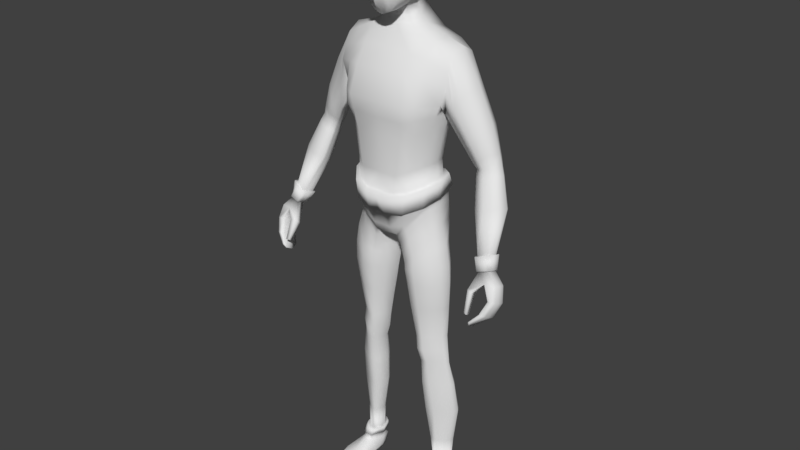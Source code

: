 # Source: police.blend  (saved by Blender 2.79.0; exported with 4.5.12 LTS)
import bpy
from mathutils import Matrix  # noqa: F401  (used for matrix-valued properties, if any)

bpy.ops.wm.read_factory_settings(use_empty=True)
scene = bpy.context.scene
scene.name = 'Scene'

# ---- collections
col_collection_1 = bpy.data.collections.new('Collection 1'); scene.collection.children.link(col_collection_1)

# ---- materials (node trees are filled in below, after node groups)
mat_material = bpy.data.materials.new('Material')
mat_material.alpha_threshold = 0.0
mat_material.use_transparent_shadow = False
mat_material.roughness = 0.5
mat_material.line_color = (0.0, 0.0, 0.0, 1.0)

# ---- material node trees

# ---- world
world_world = bpy.data.worlds.new('World'); scene.world = world_world
world_world.color = (0.05088, 0.05088, 0.05088)
world_world.use_sun_shadow = False
world_world.sun_shadow_jitter_overblur = 0.0
world_world.cycles.sampling_method = 'MANUAL'

# ---- meshes
me_cube = bpy.data.meshes.new('Cube')
me_cube.from_pydata([(1.072, 0.2851, 2.114), (1.232, 0.3581, 3.074), (1.067, -0.4181, 2.1), (1.227, -0.4136, 3.081), (1.478, -0.3922, 3.812), (0.3244, -0.6664, 0.06762), (0.6919, 0.7934, 5.342), (0.6848, -0.3086, 5.452), (0.5291, -0.9326, 1.86), (0.6649, -0.923, 2.804), (0.801, -1.059, 3.771), (0.801, 1.095, 3.869), (0.6649, 0.7594, 2.794), (0.5291, 0.5989, 1.871), (0.2696, 0.5799, 5.932), (0.3543, -0.1908, 5.782), (0.4737, 0.4767, -0.5796), (0.4958, -0.5547, -0.6194), (1.031, 0.6334, 0.9298), (1.246, 0.4191, -0.2417), (1.009, -0.3871, 0.8833), (1.242, -0.3379, -0.2412), (1.398, 0.6498, -7.272), (1.475, 0.178, -7.25), (1.048, 0.6031, -7.268), (1.091, -0.0355, -7.236), (0.8735, -0.2377, -3.815), (1.347, 0.01599, -3.811), (1.385, 0.3106, -3.85), (0.8707, 0.4174, -3.862), (1.274, -0.06525, -3.013), (1.281, 0.376, -3.015), (0.7617, -0.3179, -3.003), (0.7178, 0.4175, -3.002), (1.349, -0.3361, -1.308), (1.349, 0.4023, -1.324), (0.5599, -0.4981, -1.302), (0.49, 0.4685, -1.361), (0.9355, -0.09599, -5.478), (0.9309, 0.5616, -5.481), (1.537, 0.178, -5.511), (1.546, 0.6263, -5.519), (0.7298, 0.9284, 0.7558), (1.155, 0.8522, 5.136), (1.147, -0.2601, 5.234), (0.8338, -0.7285, 1.996), (0.9831, -0.721, 2.961), (1.106, -0.8557, 3.811), (1.179, 1.029, 3.91), (0.9831, 0.5821, 2.951), (0.8338, 0.4578, 2.007), (0.8261, 0.6361, -0.4255), (0.8295, -0.592, -0.4553), (0.6305, -0.7439, 0.4371), (1.198, 0.7091, -7.271), (1.28, -0.05777, -7.229), (1.105, 0.5325, -3.852), (1.072, -0.2469, -3.808), (0.9415, -0.3154, -3.002), (0.9747, 0.4911, -3.008), (0.8818, 0.591, -1.344), (0.8889, -0.5871, -1.309), (1.211, 0.7866, -5.498), (1.177, -0.04771, -5.486), (0.416, -0.5896, -0.2057), (1.095, -0.2884, 0.3196), (0.7195, -0.6264, 0.02475), (0.7921, -0.3236, -3.417), (0.761, 0.3873, -3.441), (1.332, -0.06301, -3.419), (1.37, 0.3082, -3.442), (1.006, -0.3466, -3.412), (1.039, 0.4725, -3.442), (1.472, 0.0638, -4.572), (1.48, 0.4749, -4.586), (0.8841, -0.2017, -4.556), (0.8792, 0.5001, -4.565), (1.12, -0.1863, -4.557), (1.153, 0.7284, -4.541), (1.046, 0.02341, -6.546), (1.048, 0.506, -6.551), (1.459, 0.2205, -6.564), (1.468, 0.546, -6.571), (1.24, 0.664, -6.56), (1.204, 0.03238, -6.546), (0.6396, -0.4291, -2.051), (0.5791, 0.4704, -2.083), (1.32, -0.2344, -2.058), (1.319, 0.411, -2.067), (0.9166, 0.5787, -2.075), (0.9234, -0.4812, -2.059), (1.319, -0.3551, -0.7757), (1.321, 0.424, -0.7845), (0.5189, -0.5327, -0.9623), (0.4624, 0.4862, -0.9742), (0.8595, -0.6201, -0.8838), (0.8538, 0.6177, -0.8877), (1.166, -0.04326, 2.138), (1.354, -0.01216, 3.113), (0.636, 0.2262, 5.557), (0.3803, 0.2007, 5.869), (0.09681, 0.08919, -0.6977), (1.431, 0.04906, -0.1831), (1.548, 0.4673, -7.268), (0.9558, 0.3103, -7.259), (0.7147, 0.1828, -3.85), (1.521, 0.1724, -3.831), (1.434, 0.1774, -3.017), (0.5263, 0.1498, -3.007), (0.2015, 0.08207, -1.365), (1.568, 0.04506, -1.313), (0.7505, 0.2659, -5.478), (1.691, 0.4142, -5.521), (1.168, 0.2845, 5.314), (1.252, 0.06053, 0.4022), (1.496, 0.1429, -3.432), (0.5625, 0.1329, -3.437), (1.641, 0.2721, -4.588), (0.6971, 0.1938, -4.572), (0.938, 0.2959, -6.549), (1.557, 0.3955, -6.572), (0.3541, 0.1223, -2.073), (1.512, 0.1025, -2.061), (1.534, 0.04783, -0.7492), (0.1459, 0.09961, -1.025), (1.15, 0.05261, 1.01), (0.2498, -0.8207, 0.3112), (0.7243, 0.9074, 0.9455), (1.029, 0.6387, 1.019), (1.036, -0.4428, 0.9334), (0.6871, -0.8105, 0.7655), (1.152, 0.03345, 1.049), (1.756, 0.8011, 4.393), (1.647, -0.3887, 4.327), (0.7349, 1.11, 4.587), (0.7349, -0.8665, 4.51), (1.122, -0.7019, 4.462), (1.176, 1.094, 4.533), (1.565, 0.1495, 3.902), (1.661, 0.2551, 5.173), (1.587, -0.1701, 5.002), (2.901, 0.3162, 1.181), (1.583, 0.6034, 3.923), (1.62, 0.6613, 4.953), (1.128, -0.9221, -8.139), (1.794, -0.2907, 3.784), (1.899, 0.6987, 3.773), (2.198, 0.2487, 4.249), (1.484, -0.1648, 3.509), (1.625, 0.4353, 3.494), (1.575, 0.1202, 3.416), (2.067, 0.5855, 4.143), (2.066, -0.1054, 4.181), (2.564, -0.03204, 2.316), (2.614, 0.5146, 2.172), (2.893, 0.2939, 2.377), (2.334, 0.02778, 2.249), (2.4, 0.3543, 2.137), (2.354, 0.1731, 2.147), (2.798, 0.4789, 2.322), (2.808, 0.09627, 2.418), (3.138, -0.6427, 0.4087), (3.011, -0.2744, 0.1869), (3.287, -0.3821, 0.3813), (2.975, -0.7187, 0.35), (2.885, -0.4092, 0.2358), (2.913, -0.5515, 0.2787), (3.189, -0.2684, 0.2666), (3.304, -0.5469, 0.4353), (3.144, 0.2738, 1.363), (3.265, 0.03867, 1.434), (3.158, -0.2106, 1.5), (2.625, 0.1134, 1.156), (2.565, -0.1167, 1.179), (2.543, -0.2979, 1.316), (2.839, -0.3748, 1.39), (2.022, -0.09225, 2.764), (2.103, 0.164, 2.693), (2.14, 0.4474, 2.759), (2.35, 0.6842, 3.006), (2.263, -0.2055, 3.009), (2.465, -0.03885, 3.352), (2.571, 0.2795, 3.415), (2.468, 0.5825, 3.321), (3.183, -1.318, -1.15), (3.084, -0.7993, 0.0169), (3.172, -0.846, -1.348), (3.139, -0.3895, -0.1143), (3.226, -1.318, -1.17), (3.294, -0.7723, 0.07988), (3.208, -0.856, -1.352), (3.263, -0.4131, -0.05807), (3.516, -0.9999, -0.5988), (3.499, -0.4594, -0.7988), (3.613, -0.4701, -0.7803), (3.658, -0.9928, -0.5908), (3.389, -0.6583, -1.198), (3.486, -0.6757, -1.174), (3.51, -1.177, -0.9313), (3.394, -1.182, -0.9258), (3.329, -0.8994, -0.2234), (3.399, -0.361, -0.4065), (3.525, -0.3692, -0.3844), (3.572, -0.8801, -0.2165), (3.126, -1.073, -1.372), (3.131, -1.265, -1.261), (3.028, -0.6462, -0.02828), (3.043, -0.5192, -0.05935), (3.164, -1.271, -1.285), (3.164, -1.077, -1.392), (3.374, -0.523, 0.0392), (3.367, -0.6587, 0.07285), (3.72, -0.6501, -0.7158), (3.719, -0.8326, -0.6468), (3.431, -0.841, -0.6664), (3.416, -0.6522, -0.7401), (3.328, -1.019, -1.011), (3.319, -0.8263, -1.112), (3.566, -0.8203, -1.111), (3.562, -1.011, -1.016), (3.651, -0.5501, -0.2874), (3.646, -0.7254, -0.2418), (3.263, -0.7135, -0.2908), (3.3, -0.5489, -0.3589), (3.011, -1.276, -0.9583), (2.949, -1.063, -0.433), (3.002, -1.226, -1.038), (2.901, -0.9326, -0.5389), (3.097, -1.306, -0.9752), (3.094, -1.099, -0.443), (3.097, -1.189, -1.043), (3.094, -0.9326, -0.5389), (1.108, 0.652, -7.75), (1.146, 0.5946, -8.118), (1.674, -0.872, -8.139), (1.17, -1.023, -7.968), (1.65, -0.9612, -7.963), (1.405, 0.5928, -8.116), (1.414, 0.6507, -7.747), (1.147, -0.1086, -7.682), (1.037, -0.04523, -8.082), (1.608, 0.003554, -8.082), (1.513, -0.04273, -7.697), (0.9983, 0.3232, -7.729), (1.537, 0.3476, -8.089), (1.046, 0.3126, -8.09), (1.569, 0.3704, -7.73), (1.263, 0.6515, -8.124), (1.244, 0.6938, -7.753), (1.4, -0.9157, -8.142), (1.409, -1.015, -7.961), (1.315, -0.1433, -7.645), (1.322, -0.0172, -8.104), (1.293, 0.3306, -8.111), (1.121, 0.6604, -7.959), (1.127, -1.019, -8.064), (1.425, 0.6613, -7.962), (1.691, -0.9623, -8.064), (1.668, -0.01682, -7.947), (0.9764, -0.07589, -7.944), (1.549, 0.3707, -7.966), (1.026, 0.322, -7.965), (1.412, -1.059, -8.075), (1.256, 0.69, -7.96), (1.047, -0.5307, -8.127), (1.676, -0.5508, -7.87), (1.054, -0.6299, -7.882), (1.681, -0.4759, -8.127), (1.37, -0.5975, -7.84), (1.363, -0.4957, -8.146), (0.9799, -0.5975, -8.01), (1.757, -0.5241, -8.006), (0.211, 0.6818, 7.627), (0.6356, -0.3208, 7.71), (0.2872, -0.5903, 5.975), (0.1992, -0.3208, 8.037), (0.1992, 0.2761, 8.043), (0.2872, 0.1661, 6.243), (0.3155, -1.013, 6.545), (0.2404, -0.811, 7.609), (0.7236, -0.4555, 6.753), (0.6942, 0.1988, 6.863), (0.6062, 0.2538, 7.724), (0.255, 0.6928, 6.753), (0.1733, 0.5144, 7.864), (0.4923, 0.4811, 6.811), (0.5325, 0.1455, 6.407), (0.4079, -0.2919, 7.958), (0.5276, -0.7277, 6.622), (0.2576, -0.7597, 5.964), (0.2989, 0.4864, 6.32), (0.4153, 0.4866, 7.668), (0.5212, -0.5278, 6.281), (0.4005, 0.2417, 7.965), (0.4594, -0.6049, 7.647), (0.1806, -0.6483, 7.865), (0.228, -0.009941, 8.116), (0.316, -0.2258, 6.052), (0.299, -0.932, 7.181), (0.7763, -0.3833, 7.305), (0.7322, 0.2578, 7.346), (0.7937, -0.1234, 6.859), (0.7057, -0.01551, 7.752), (0.2568, 0.7506, 7.276), (0.4489, -0.7264, 6.24), (0.3463, -0.5433, 7.83), (0.4294, 0.3834, 6.478), (0.3267, 0.4177, 7.844), (0.504, 0.5238, 7.302), (0.5977, -0.1957, 6.346), (0.4614, -0.01133, 8.009), (0.639, -0.5639, 7.251), (0.8182, -0.04528, 7.324), (0.4317, 0.6278, 5.717), (0.4782, -0.2242, 5.631), (0.4728, 0.2052, 5.681), (2.271, 0.1684, 2.309), (2.534, 0.5743, 2.422), (2.471, -0.09276, 2.528), (2.804, 0.2912, 2.696), (2.231, -0.01493, 2.405), (2.315, 0.386, 2.322), (2.71, 0.051, 2.706), (2.704, 0.5175, 2.627), (2.678, 0.4798, 1.95), (2.985, 0.2393, 2.172), (2.393, 0.1068, 1.929), (2.371, -0.05125, 2.042), (2.881, 0.4415, 2.112), (2.892, 0.02366, 2.22), (2.444, 0.3048, 1.915), (2.623, -0.1168, 2.113), (1.365, -0.4018, 3.484), (0.7399, 0.9442, 3.386), (0.7399, -0.9977, 3.336), (1.068, -0.9015, 3.429), (1.091, 0.8283, 3.479), (1.425, 0.4932, 3.542), (1.47, 0.07689, 3.548), (1.135, 0.05479, -7.353), (1.108, 0.5102, -7.374), (1.221, 0.592, -7.377), (1.268, 0.04099, -7.348), (1.39, 0.2099, -7.364), (1.37, 0.5439, -7.379), (1.039, 0.3023, -7.368), (1.475, 0.4127, -7.375), (2.826, -0.3794, 0.2167), (2.976, -0.23, 0.1663), (3.179, -0.224, 0.2418), (3.385, -0.3969, 0.4364), (3.371, -0.6004, 0.4893), (3.171, -0.7079, 0.4503), (2.927, -0.7798, 0.3496), (2.832, -0.5938, 0.2717), (3.303, -0.8387, 0.1053), (2.997, -0.4984, -0.07494), (3.122, -0.3305, -0.146), (3.282, -0.3611, -0.07328), (3.426, -0.5033, 0.05262), (3.416, -0.6788, 0.09617), (3.05, -0.8608, 0.02376), (2.978, -0.6627, -0.03472), (0.713, 0.8873, 1.123), (1.055, 0.6819, 1.184), (1.048, -0.469, 0.9873), (0.2753, -0.968, 0.7841), (0.7131, -0.8463, 0.8485), (1.18, 0.01503, 1.1), (1.106, -0.2226, 1.56), (0.4541, 0.7018, 1.481), (1.051, -0.4289, 1.523), (1.056, 0.3486, 1.63), (0.7766, 0.6112, 1.551), (0.4186, -0.9109, 1.313), (0.7766, -0.7586, 1.406), (1.117, -0.2307, 2.119), (1.291, -0.2129, 3.097), (0.2963, -0.214, -0.6586), (1.512, 0.3226, -7.259), (0.7941, -0.02743, -3.832), (0.644, -0.08404, -3.005), (0.3807, -0.208, -1.334), (0.843, 0.08494, -5.478), (0.2331, -0.1483, -0.235), (0.6773, -0.09535, -3.427), (0.7906, -0.003909, -4.564), (0.9922, 0.1597, -6.547), (0.4969, -0.1534, -2.062), (0.3324, -0.2165, -0.9934), (1.08, -0.1673, 0.9466), (1.337, -0.1444, -0.2121), (1.023, 0.1374, -7.247), (1.434, 0.0942, -3.821), (1.354, 0.05609, -3.015), (1.459, -0.1455, -1.311), (1.614, 0.2961, -5.516), (1.173, -0.1139, 0.3609), (1.414, 0.03995, -3.426), (1.557, 0.1679, -4.58), (1.508, 0.308, -6.568), (1.416, -0.06598, -2.06), (1.426, -0.1537, -0.7625), (1.087, -0.2047, 0.9912), (0.7098, -0.5876, 4.981), (1.134, -0.481, 4.848), (1.93, -0.198, 3.982), (1.529, -0.02228, 3.463), (2.686, 0.03211, 2.367), (2.344, 0.1004, 2.198), (3.221, -0.5948, 0.422), (2.944, -0.6351, 0.3144), (2.998, -0.2927, 1.445), (2.554, -0.2073, 1.248), (2.062, 0.03587, 2.728), (2.364, -0.1222, 3.18), (1.617, -0.2794, 4.664), (1.522, -0.1213, 3.857), (3.157, -1.292, -1.206), (3.331, -0.7155, 0.07637), (3.688, -0.9127, -0.6188), (3.536, -1.094, -0.9735), (3.609, -0.8027, -0.2291), (3.056, -0.7227, -0.005689), (3.195, -1.294, -1.227), (3.473, -0.9204, -0.6326), (3.361, -1.101, -0.9682), (3.296, -0.8064, -0.2571), (3.007, -1.251, -0.9981), (2.925, -0.998, -0.4859), (3.097, -1.247, -1.009), (3.094, -1.016, -0.4909), (1.041, 0.1337, -8.086), (1.541, 0.1638, -7.714), (1.072, 0.1073, -7.705), (1.573, 0.1756, -8.085), (1.307, 0.1567, -8.108), (1.001, 0.1231, -7.955), (1.608, 0.177, -7.957), (2.251, 0.07673, 2.357), (2.591, -0.02088, 2.617), (2.382, 0.02779, 1.986), (2.758, -0.04659, 2.166), (1.418, -0.1625, 3.516), (1.087, 0.1785, -7.36), (1.432, 0.3113, -7.37), (3.271, -0.6542, 0.4698), (2.872, -0.6868, 0.3106), (3.36, -0.7588, 0.1007), (3.014, -0.7618, -0.005482), (1.114, -0.227, 1.044), (1.162, -0.01631, 1.597), (1.218, 0.01736, 1.107), (0.7177, -0.9062, 0.8376), (0.2483, -1.037, 0.7686), (1.077, -0.5016, 0.9865), (1.084, 0.7325, 1.197), (0.7176, 0.9588, 1.132), (1.148, -0.2421, 1.047), (1.505, 0.01305, -7.473), (1.305, -0.1249, -7.429), (1.128, -0.09299, -7.458), (0.9815, 0.3224, -7.499), (1.088, 0.6465, -7.517), (1.23, 0.7059, -7.52), (1.41, 0.6579, -7.516), (1.566, 0.3994, -7.503), (1.055, 0.1147, -7.479), (1.536, 0.2062, -7.488), (1.533, 0.37, -7.503), (1.482, 0.01748, -7.475), (1.308, -0.08503, -7.433), (1.157, -0.05564, -7.462), (1.027, 0.3172, -7.501), (1.122, 0.6041, -7.518), (1.244, 0.6475, -7.521), (1.397, 0.6078, -7.516), (1.092, 0.1308, -7.481), (1.508, 0.1937, -7.489), (1.53, 0.3586, -7.678), (1.482, 0.00471, -7.65), (1.311, -0.08468, -7.606), (1.165, -0.05501, -7.637), (1.037, 0.3157, -7.677), (1.132, 0.5987, -7.695), (1.249, 0.6359, -7.697), (1.396, 0.5985, -7.692), (1.101, 0.1304, -7.657), (1.506, 0.1817, -7.664), (0.2486, 0.7925, 7.276), (0.7945, -0.3991, 7.307), (0.295, -0.9753, 7.201), (0.7482, 0.2746, 7.322), (0.5085, 0.5541, 7.303), (0.5779, -0.7299, 7.231), (0.8507, -0.04387, 7.318), (0.2017, 0.7346, 7.567), (0.6734, -0.3505, 7.637), (0.2369, -0.8792, 7.531), (0.6383, 0.2686, 7.659), (0.4279, 0.5214, 7.604), (0.4806, -0.656, 7.567), (0.7483, -0.02239, 7.661), (0.2057, 0.7952, 7.578), (0.7137, -0.3732, 7.653), (0.2436, -0.9425, 7.54), (0.6758, 0.2935, 7.662), (0.4492, 0.5656, 7.619), (0.506, -0.7021, 7.579), (0.7943, -0.01988, 7.678), (0.4104, -0.8799, 6.582), (0.1422, -1.066, 6.549), (0.5821, -0.7005, 6.973), (0.4351, -0.8161, 7.188), (0.15, -0.9596, 7.168), (0.5452, -0.7471, 6.926), (0.2899, -0.9616, 6.768), (0.145, -1.009, 6.763), (0.4188, -0.8528, 6.827), (0.6176, -0.6533, 7.057), (0.3698, -0.8726, 7.181), (0.375, -0.9291, 6.563), (0.3582, -0.904, 6.789), (0.474, -0.827, 6.602), (0.5121, -0.7354, 7.199), (0.4839, -0.7979, 6.872), (0.2133, -0.9941, 6.542), (0.2251, -0.9463, 7.171), (0.2174, -0.9758, 6.758), (0.0711, -1.128, 6.577), (0.07502, -0.9729, 7.165), (0.07248, -1.028, 6.768), (0.2897, -0.9471, 6.779), (0.4199, -0.8431, 6.837), (0.1451, -0.9833, 6.769), (0.3576, -0.8956, 6.803), (0.4833, -0.7881, 6.877), (0.2177, -0.9667, 6.772), (0.07256, -1.002, 6.781), (0.5051, -0.7791, 6.62), (0.608, -0.6085, 7.214), (0.5633, -0.7059, 6.966), (0.5244, -0.751, 6.9), (0.5945, -0.6598, 7.068), (1.281, -0.3465, -0.5085), (1.284, 0.4216, -0.5131), (0.5074, -0.525, -0.7909), (0.4681, 0.4815, -0.7769), (0.8445, -0.606, -0.6695), (0.84, 0.6269, -0.6566), (0.1213, 0.0944, -0.8611), (1.483, 0.04844, -0.4661), (0.3143, -0.2153, -0.826), (1.382, -0.149, -0.4873), (0.4016, 0.8858, 1.481), (1.137, -0.5079, 1.533), (1.174, 0.4504, 1.664), (1.274, 0.0006351, 1.624), (0.7991, -0.9143, 1.389), (0.3023, -1.102, 1.281), (0.799, 0.7741, 1.567), (1.205, -0.2536, 1.578), (1.042, -0.3498, 0.6702), (0.6641, -0.6582, 0.2812), (0.3591, -0.6299, -0.03569), (1.189, 0.0556, 0.7802), (0.1742, -0.2152, -0.1698), (1.115, -0.1471, 0.7252), (1.115, 0.5874, 0.2938), (0.7418, 0.7436, 0.02852), (0.7261, 0.9084, 0.4658), (1.063, 0.616, 0.6894), (0.4077, 0.5423, -0.1108), (0.05015, 0.2077, -0.2643), (0.3947, 0.9464, 1.075), (0.3763, 1.016, 1.08), (0.4007, 0.9544, 0.9055), (0.4003, 0.9028, 0.2508), (0.4099, 0.9571, 0.6029), (1.046, 0.6254, 0.8197), (1.024, -0.37, 0.7857), (0.6459, -0.7047, 0.3657), (0.3403, -0.6286, 0.02031), (0.7281, 0.9017, 0.623), (1.168, 0.05398, 0.9047), (0.07978, -0.1865, -0.2059), (1.096, -0.158, 0.8452), (0.3881, 0.9759, 0.4495), (0.03555, -1.145, 6.579), (0.3109, -0.9276, 6.235), (0.1314, -0.7987, 5.912), (0.1778, -1.03, 6.545), (0.1067, -1.097, 6.563), (0.0, -0.6979, 0.05326), (0.0, 0.6068, 5.359), (0.0, -0.2492, 5.528), (0.0, 0.5041, 1.859), (0.0, 0.6645, 2.814), (0.0, 1.0, 4.003), (0.0, -1.059, 3.759), (0.0, -0.923, 2.792), (0.0, -0.9326, 1.863), (0.0, 0.5985, 5.946), (0.0, -0.1784, 5.79), (0.0, -0.7746, 0.2978), (0.0, 1.015, 4.676), (0.0, -0.8665, 4.53), (0.0, -0.3496, 8.072), (0.0, 0.305, 8.071), (0.0, -0.5322, 5.893), (0.0, -1.162, 6.581), (0.0, -0.8759, 7.59), (0.0, 0.7811, 6.721), (0.0, 0.7701, 7.611), (0.0, 0.5474, 6.338), (0.0, 0.5725, 7.89), (0.0, -0.7827, 5.87), (0.0, -0.7053, 7.879), (0.0, -0.009941, 8.15), (0.0, -0.2258, 5.96), (0.0, -0.9918, 7.163), (0.0, 0.8164, 7.267), (0.0, 0.638, 5.714), (0.0, -0.2174, 5.624), (0.0, 0.8494, 3.469), (0.0, -0.9977, 3.325), (0.0, -0.9214, 0.7818), (0.0, 0.6715, 1.435), (0.0, -0.8871, 1.289), (0.0, -0.1622, -0.2365), (0.0, -0.5579, 5.029), (0.0, -0.9867, 0.7661), (0.0, 0.8649, 1.028), (0.0, -1.031, 7.192), (0.0, 0.8801, 7.266), (0.0, -0.943, 7.514), (0.0, 0.8313, 7.552), (0.0, -1.011, 7.522), (0.0, 0.8851, 7.562), (0.0, -1.051, 6.794), (0.0, -1.029, 6.8), (0.0, -1.073, 1.274), (0.0, 0.8484, 1.445), (0.0, 0.275, -0.05043), (0.0, 0.9477, 0.8642), (0.0, 0.8316, 1.001), (0.0, 0.9276, 0.5696), (0.0, 0.7689, 0.2074), (0.0, -1.035, 6.193)], [], [(443, 332, 3, 377), (397, 65, 21, 391), (404, 7, 595, 630), (376, 2, 371, 369), (8, 9, 600, 601), (334, 10, 599, 625), (134, 11, 598, 605), (333, 12, 597, 624), (12, 13, 596, 597), (113, 99, 7, 44), (313, 622, 602, 14), (377, 3, 2, 376), (49, 50, 13, 12), (336, 49, 12, 333), (137, 48, 11, 134), (335, 47, 10, 334), (45, 46, 9, 8), (374, 8, 601, 628), (405, 44, 7, 404), (403, 129, 20, 390), (15, 297, 619, 603), (623, 314, 15, 603), (315, 313, 14, 100), (569, 568, 19, 51), (573, 572, 16, 101), (342, 339, 25, 55), (66, 64, 17, 52), (488, 433, 246, 479), (445, 343, 23, 379), (345, 340, 24, 104), (341, 344, 22, 54), (72, 70, 28, 56), (116, 68, 29, 105), (398, 69, 27, 393), (71, 67, 26, 57), (90, 85, 32, 58), (401, 87, 30, 394), (121, 86, 33, 108), (89, 88, 31, 59), (96, 92, 35, 60), (124, 94, 37, 109), (402, 91, 34, 395), (95, 93, 36, 61), (78, 74, 41, 62), (118, 76, 39, 111), (399, 73, 40, 396), (77, 75, 38, 63), (73, 77, 63, 40), (76, 78, 62, 39), (91, 95, 61, 34), (94, 96, 60, 37), (86, 89, 59, 33), (87, 90, 58, 30), (69, 71, 57, 27), (68, 72, 56, 29), (340, 341, 54, 24), (481, 251, 242, 480), (65, 66, 52, 21), (343, 342, 55, 23), (572, 569, 51, 16), (128, 18, 42, 127), (416, 140, 44, 405), (375, 45, 8, 374), (2, 3, 46, 45), (332, 4, 47, 335), (132, 142, 48, 137), (337, 1, 49, 336), (1, 0, 50, 49), (139, 113, 44, 140), (562, 563, 66, 65), (563, 564, 64, 66), (567, 562, 65, 397), (33, 59, 72, 68), (30, 58, 71, 69), (58, 32, 67, 71), (394, 30, 69, 398), (108, 33, 68, 116), (59, 31, 70, 72), (29, 56, 78, 76), (27, 57, 77, 73), (57, 26, 75, 77), (393, 27, 73, 399), (105, 29, 76, 118), (56, 28, 74, 78), (40, 63, 84, 81), (39, 62, 83, 80), (62, 41, 82, 83), (111, 39, 80, 119), (396, 40, 81, 400), (63, 38, 79, 84), (34, 61, 90, 87), (37, 60, 89, 86), (60, 35, 88, 89), (109, 37, 86, 121), (395, 34, 87, 401), (61, 36, 85, 90), (547, 549, 96, 94), (544, 548, 95, 91), (548, 546, 93, 95), (553, 544, 91, 402), (550, 547, 94, 124), (549, 545, 92, 96), (552, 550, 124, 389), (545, 551, 123, 92), (35, 110, 122, 88), (382, 109, 121, 388), (41, 112, 120, 82), (383, 111, 119, 387), (380, 105, 118, 386), (28, 106, 117, 74), (381, 108, 116, 385), (31, 107, 115, 70), (571, 565, 114, 568), (566, 643, 573, 384), (143, 43, 113, 139), (482, 239, 251, 481), (74, 117, 112, 41), (386, 118, 111, 383), (92, 123, 110, 35), (389, 124, 109, 382), (388, 121, 108, 381), (88, 122, 107, 31), (70, 115, 106, 28), (385, 116, 105, 380), (444, 345, 104, 392), (344, 346, 103, 22), (487, 434, 239, 482), (384, 573, 101, 378), (314, 315, 100, 15), (100, 277, 297, 15), (128, 131, 125, 18), (1, 98, 97, 0), (43, 6, 99, 113), (568, 114, 102, 19), (337, 338, 98, 1), (364, 368, 131, 128), (20, 129, 130, 53), (364, 128, 127, 363), (450, 365, 129, 403), (53, 130, 126, 5), (5, 126, 604, 593), (143, 132, 137, 43), (4, 133, 136, 47), (47, 136, 135, 10), (43, 137, 134, 6), (6, 134, 605, 594), (10, 135, 606, 599), (133, 4, 148, 145), (143, 139, 147, 151), (416, 133, 145, 406), (417, 138, 150, 407), (323, 319, 155, 159), (440, 318, 153, 408), (439, 316, 158, 409), (321, 317, 154, 157), (139, 140, 152, 147), (132, 143, 151, 146), (138, 142, 149, 150), (142, 132, 146, 149), (172, 141, 162, 165), (173, 172, 165, 166), (141, 169, 167, 162), (170, 171, 168, 163), (318, 320, 156, 153), (319, 322, 160, 155), (317, 323, 159, 154), (316, 321, 157, 158), (449, 423, 185, 361), (356, 207, 206, 362), (357, 187, 207, 356), (358, 191, 187, 357), (413, 173, 166, 411), (412, 175, 161, 410), (169, 170, 163, 167), (175, 174, 164, 161), (331, 327, 174, 175), (328, 325, 170, 169), (442, 331, 175, 412), (441, 326, 173, 413), (325, 329, 171, 170), (324, 328, 169, 141), (326, 330, 172, 173), (330, 324, 141, 172), (150, 149, 178, 177), (146, 151, 183, 179), (147, 152, 181, 182), (145, 148, 176, 180), (149, 146, 179, 178), (407, 150, 177, 414), (406, 145, 180, 415), (151, 147, 182, 183), (223, 207, 187, 201), (201, 187, 191, 202), (422, 419, 189, 203), (203, 189, 185, 200), (418, 424, 188, 184), (359, 210, 191, 358), (198, 195, 192, 199), (421, 420, 195, 198), (196, 193, 194, 197), (217, 215, 193, 196), (204, 217, 196, 186), (186, 196, 197, 190), (424, 421, 198, 188), (188, 198, 199, 184), (195, 203, 200, 192), (420, 422, 203, 195), (193, 201, 202, 194), (215, 223, 201, 193), (425, 427, 222, 214), (214, 222, 223, 215), (194, 202, 220, 212), (212, 220, 221, 213), (190, 197, 218, 209), (209, 218, 219, 208), (418, 426, 216, 205), (205, 216, 217, 204), (426, 425, 214, 216), (216, 214, 215, 217), (197, 194, 212, 218), (218, 212, 213, 219), (360, 211, 210, 359), (448, 419, 211, 360), (186, 190, 209, 204), (204, 209, 208, 205), (202, 191, 210, 220), (220, 210, 211, 221), (261, 243, 232, 254), (222, 206, 207, 223), (428, 429, 227, 226), (226, 227, 231, 230), (430, 431, 229, 228), (228, 229, 225, 224), (428, 430, 228, 224), (225, 229, 200, 185), (361, 185, 189, 355), (231, 227, 206, 222), (431, 231, 222, 427), (429, 225, 185, 423), (263, 248, 238, 256), (271, 265, 236, 257), (262, 250, 235, 255), (269, 267, 234, 249), (268, 266, 235, 250), (484, 232, 243, 483), (436, 435, 241, 252), (438, 433, 242, 258), (270, 266, 239, 259), (256, 238, 246, 260), (247, 237, 244, 253), (485, 248, 232, 484), (437, 434, 243, 261), (486, 238, 248, 485), (233, 247, 253, 245), (432, 436, 252, 240), (479, 246, 238, 486), (265, 268, 250, 236), (264, 269, 249, 144), (257, 236, 250, 262), (254, 232, 248, 263), (233, 254, 263, 247), (234, 257, 262, 249), (432, 437, 261, 245), (237, 256, 260, 244), (264, 270, 259, 240), (435, 438, 258, 241), (249, 262, 255, 144), (267, 271, 257, 234), (247, 263, 256, 237), (245, 261, 254, 233), (241, 258, 271, 267), (144, 255, 270, 264), (240, 252, 269, 264), (242, 251, 268, 265), (255, 235, 266, 270), (251, 239, 266, 268), (252, 241, 267, 269), (258, 242, 265, 271), (489, 303, 621, 634), (272, 613, 615, 284), (272, 284, 307, 291), (489, 493, 308, 303), (490, 299, 312, 495), (273, 302, 310, 287), (273, 287, 305, 294), (490, 494, 311, 299), (274, 609, 619, 297), (274, 297, 309, 292), (274, 292, 304, 289), (274, 289, 590, 616, 609), (275, 287, 310, 296), (275, 296, 618, 607), (275, 607, 617, 295), (275, 295, 305, 287), (276, 293, 307, 284), (276, 284, 615, 608), (276, 608, 618, 296), (276, 296, 310, 293), (14, 290, 277, 100), (277, 290, 306, 286), (277, 286, 309, 297), (602, 614, 290, 14), (278, 589, 289, 304, 288, 539, 523, 510, 521), (543, 519, 311, 540), (278, 526, 591, 511, 592, 529, 588, 610, 648, 616, 590, 289, 589), (491, 298, 520, 513, 524, 540, 311, 494), (279, 294, 305, 295), (279, 295, 617, 611), (491, 633, 620, 530, 514, 527, 298), (280, 292, 309, 301), (280, 301, 312, 299), (280, 299, 311, 519, 512, 515, 288), (280, 288, 304, 292), (281, 286, 306, 285), (281, 285, 308, 300), (281, 300, 312, 301), (281, 301, 309, 286), (492, 300, 308, 493), (282, 291, 307, 293), (282, 293, 310, 302), (492, 495, 312, 300), (283, 290, 614, 612), (283, 612, 621, 303), (283, 303, 308, 285), (283, 285, 306, 290), (7, 99, 315, 314), (99, 6, 313, 315), (595, 7, 314, 623), (6, 594, 622, 313), (177, 178, 321, 316), (179, 183, 323, 317), (182, 181, 322, 319), (180, 176, 320, 318), (178, 179, 317, 321), (414, 177, 316, 439), (415, 180, 318, 440), (183, 182, 319, 323), (157, 154, 324, 330), (158, 157, 330, 326), (154, 159, 328, 324), (155, 160, 329, 325), (409, 158, 326, 441), (408, 153, 331, 442), (159, 155, 325, 328), (153, 156, 327, 331), (142, 138, 338, 337), (142, 337, 336, 48), (3, 332, 335, 46), (46, 335, 334, 9), (48, 336, 333, 11), (11, 333, 624, 598), (9, 334, 625, 600), (417, 4, 332, 443), (82, 120, 346, 344), (387, 119, 345, 444), (81, 84, 342, 343), (80, 83, 341, 340), (83, 82, 344, 341), (119, 80, 340, 345), (400, 81, 343, 445), (84, 79, 339, 342), (164, 353, 352, 161), (410, 446, 351, 168), (168, 351, 350, 163), (163, 350, 349, 167), (167, 349, 348, 162), (162, 348, 347, 165), (165, 347, 354, 166), (411, 447, 353, 164), (353, 361, 355, 352), (446, 448, 360, 351), (351, 360, 359, 350), (350, 359, 358, 349), (349, 358, 357, 348), (348, 357, 356, 347), (347, 356, 362, 354), (447, 449, 361, 353), (367, 453, 454, 366), (561, 458, 452, 557), (458, 450, 368, 452), (554, 575, 632, 642), (129, 365, 367, 130), (130, 367, 366, 126), (126, 366, 626, 604), (0, 372, 373, 50), (369, 451, 97, 376), (13, 370, 627, 596), (371, 2, 45, 375), (366, 454, 631, 626), (556, 456, 457, 560), (368, 364, 456, 452), (560, 457, 575, 554), (555, 371, 375, 558), (558, 375, 374, 559), (559, 374, 628, 641), (557, 556, 372, 451), (365, 455, 453, 367), (50, 373, 370, 13), (354, 362, 449, 447), (352, 355, 448, 446), (166, 354, 447, 411), (161, 352, 446, 410), (120, 400, 445, 346), (79, 387, 444, 339), (138, 417, 443, 338), (160, 408, 442, 329), (156, 409, 441, 327), (181, 415, 440, 322), (176, 414, 439, 320), (244, 260, 438, 435), (240, 259, 437, 432), (245, 253, 436, 432), (259, 239, 434, 437), (260, 246, 433, 438), (253, 244, 435, 436), (227, 429, 423, 206), (229, 431, 427, 200), (226, 230, 430, 428), (230, 231, 431, 430), (224, 225, 429, 428), (355, 189, 419, 448), (199, 192, 425, 426), (184, 199, 426, 418), (192, 200, 427, 425), (213, 221, 422, 420), (208, 219, 421, 424), (219, 213, 420, 421), (205, 208, 424, 418), (221, 211, 419, 422), (152, 406, 415, 181), (148, 407, 414, 176), (327, 441, 413, 174), (329, 442, 412, 171), (171, 412, 410, 168), (174, 413, 411, 164), (362, 206, 423, 449), (320, 439, 409, 156), (322, 440, 408, 160), (4, 417, 407, 148), (140, 416, 406, 152), (368, 450, 403, 131), (5, 593, 629), (64, 384, 378, 17), (483, 243, 434, 487), (339, 444, 392, 25), (67, 385, 380, 26), (85, 388, 381, 32), (93, 389, 382, 36), (75, 386, 383, 38), (564, 566, 384, 64), (32, 381, 385, 67), (26, 380, 386, 75), (38, 383, 387, 79), (36, 382, 388, 85), (546, 552, 389, 93), (551, 553, 402, 123), (110, 395, 401, 122), (112, 396, 400, 120), (106, 393, 399, 117), (107, 394, 398, 115), (565, 567, 397, 114), (133, 416, 405, 136), (117, 399, 396, 112), (123, 402, 395, 110), (122, 401, 394, 107), (115, 398, 393, 106), (346, 445, 379, 103), (480, 242, 433, 488), (131, 403, 390, 125), (136, 405, 404, 135), (98, 377, 376, 97), (135, 404, 630, 606), (114, 397, 391, 102), (338, 443, 377, 98), (457, 363, 574, 575), (455, 365, 450, 458), (456, 364, 363, 457), (23, 459, 468, 379), (104, 462, 467, 392), (103, 466, 465, 22), (22, 465, 464, 54), (54, 464, 463, 24), (24, 463, 462, 104), (392, 467, 461, 25), (25, 461, 460, 55), (55, 460, 459, 23), (379, 468, 466, 103), (459, 470, 478, 468), (462, 473, 477, 467), (466, 469, 476, 465), (465, 476, 475, 464), (464, 475, 474, 463), (463, 474, 473, 462), (467, 477, 472, 461), (461, 472, 471, 460), (460, 471, 470, 459), (468, 478, 469, 466), (470, 480, 488, 478), (473, 483, 487, 477), (469, 479, 486, 476), (476, 486, 485, 475), (475, 485, 484, 474), (474, 484, 483, 473), (477, 487, 482, 472), (472, 482, 481, 471), (471, 481, 480, 470), (478, 488, 479, 469), (506, 509, 495, 492), (506, 492, 493, 507), (505, 637, 633, 491), (505, 491, 494, 508), (504, 508, 494, 490), (504, 490, 495, 509), (503, 507, 493, 489), (503, 489, 634, 638), (272, 496, 636, 613), (272, 291, 500, 496), (273, 497, 502, 302), (273, 294, 501, 497), (279, 498, 501, 294), (279, 611, 635, 498), (282, 499, 500, 291), (282, 302, 502, 499), (496, 503, 638, 636), (496, 500, 507, 503), (497, 504, 509, 502), (497, 501, 508, 504), (498, 505, 508, 501), (498, 635, 637, 505), (499, 506, 507, 500), (499, 502, 509, 506), (539, 288, 515, 542), (541, 512, 519, 543), (517, 534, 538, 531), (516, 532, 537, 528), (518, 525, 536, 533), (516, 522, 535, 532), (525, 542, 515, 512, 541, 536), (522, 518, 533, 535), (528, 537, 534, 517), (531, 538, 640, 639), (555, 455, 458, 561), (102, 391, 553, 551), (17, 378, 552, 546), (19, 102, 551, 545), (378, 101, 550, 552), (51, 19, 545, 549), (101, 16, 547, 550), (391, 21, 544, 553), (52, 17, 546, 548), (21, 52, 548, 544), (16, 51, 549, 547), (371, 555, 561, 369), (452, 456, 556, 557), (454, 559, 641, 631), (453, 558, 559, 454), (455, 555, 558, 453), (373, 560, 554, 370), (372, 556, 560, 373), (370, 554, 642, 627), (369, 561, 557, 451), (451, 372, 0, 97), (584, 586, 567, 565), (582, 585, 566, 564), (629, 643, 566, 585), (579, 584, 565, 571), (586, 580, 562, 567), (583, 579, 571, 570), (581, 582, 564, 563), (580, 581, 563, 562), (568, 569, 570, 571), (645, 632, 575, 574), (576, 574, 363, 127), (587, 647, 646, 578), (576, 644, 645, 574), (572, 573, 643, 577), (569, 572, 577, 570), (42, 578, 576, 127), (583, 587, 578, 42), (578, 646, 644, 576), (570, 577, 587, 583), (577, 643, 647, 587), (20, 53, 581, 580), (53, 5, 582, 581), (42, 18, 579, 583), (390, 20, 580, 586), (18, 125, 584, 579), (5, 629, 585, 582), (125, 390, 586, 584), (530, 620, 640, 538, 534, 537, 532, 535, 533, 536, 541, 543, 540, 524, 513, 520, 298, 527, 514), (521, 510, 523, 539, 542, 525, 518, 522, 516, 528, 517, 531, 639, 610, 588, 529, 592, 511, 591, 526, 278)])
me_cube.polygons.foreach_set('use_smooth', [True] * 591)
_uv = me_cube.uv_layers.new(name='UVMap')
_uv.uv.foreach_set('vector', [0.5908, 0.216, 0.5706, 0.2109, 0.5707, 0.174, 0.5891, 0.1777, 0.2048, 0.6605, 0.1862, 0.6569, 0.1899, 0.6019, 0.209, 0.6051, 0.4791, 0.3183, 0.4742, 0.3648, 0.4141, 0.365, 0.4203, 0.3169, 0.5924, 0.08809, 0.5753, 0.08518, 0.5776, 0.03524, 0.5953, 0.03953, 0.5129, 0.05604, 0.5085, 0.1383, 0.4534, 0.125, 0.4688, 0.04784, 0.5019, 0.1833, 0.4974, 0.2174, 0.4353, 0.2039, 0.4433, 0.1685, 0.7441, 0.2932, 0.7222, 0.2415, 0.7872, 0.2315, 0.8026, 0.2846, 0.7134, 0.2011, 0.7033, 0.1476, 0.7594, 0.1338, 0.7742, 0.1876, 0.7033, 0.1476, 0.6977, 0.06082, 0.7448, 0.05334, 0.7594, 0.1338, 0.5322, 0.393, 0.4868, 0.4077, 0.4742, 0.3648, 0.5151, 0.3517, 0.7961, 0.3858, 0.8314, 0.3735, 0.8385, 0.3906, 0.8166, 0.4003, 0.5891, 0.1777, 0.5707, 0.174, 0.5753, 0.08518, 0.5924, 0.08809, 0.6723, 0.1657, 0.6683, 0.07662, 0.6977, 0.06082, 0.7033, 0.1476, 0.6851, 0.2162, 0.6723, 0.1657, 0.7033, 0.1476, 0.7134, 0.2011, 0.7103, 0.2985, 0.6946, 0.2538, 0.7222, 0.2415, 0.7441, 0.2932, 0.5258, 0.1977, 0.5237, 0.2273, 0.4974, 0.2174, 0.5019, 0.1833, 0.5422, 0.07222, 0.5382, 0.1581, 0.5085, 0.1383, 0.5129, 0.05604, 0.5121, 0.009017, 0.5129, 0.05604, 0.4688, 0.04784, 0.4779, 0.000229, 0.5164, 0.3155, 0.5151, 0.3517, 0.4742, 0.3648, 0.4791, 0.3183, 0.1955, 0.721, 0.173, 0.719, 0.1763, 0.7124, 0.1984, 0.7167, 0.4404, 0.3934, 0.4245, 0.4124, 0.4059, 0.3974, 0.41, 0.3853, 0.4129, 0.3733, 0.4546, 0.3807, 0.4404, 0.3934, 0.41, 0.3853, 0.7767, 0.4171, 0.7961, 0.3858, 0.8166, 0.4003, 0.7919, 0.4249, 0.3187, 0.6416, 0.2764, 0.6605, 0.2657, 0.6082, 0.3121, 0.5962, 0.3968, 0.6037, 0.3547, 0.6245, 0.348, 0.5803, 0.3942, 0.5643, 0.9279, 0.7536, 0.9285, 0.768, 0.914, 0.77, 0.9113, 0.7515, 0.1332, 0.629, 0.1032, 0.6028, 0.1173, 0.5633, 0.1464, 0.5816, 0.795, 0.8865, 0.7965, 0.8809, 0.8143, 0.8878, 0.8115, 0.8929, 0.7829, 0.9441, 0.771, 0.9407, 0.7755, 0.9257, 0.7896, 0.931, 0.9392, 0.7935, 0.9501, 0.8141, 0.9387, 0.8246, 0.9274, 0.7993, 0.8253, 0.9652, 0.8115, 0.9554, 0.8221, 0.9444, 0.8391, 0.9548, 0.2976, 0.333, 0.2639, 0.3312, 0.2635, 0.2949, 0.2958, 0.2947, 0.3502, 0.3375, 0.3237, 0.3356, 0.3192, 0.2971, 0.3446, 0.3004, 0.2345, 0.3325, 0.2232, 0.3337, 0.2268, 0.3, 0.2365, 0.2982, 0.1886, 0.3355, 0.1724, 0.335, 0.1771, 0.3018, 0.1941, 0.3025, 0.1698, 0.4504, 0.1465, 0.4471, 0.1673, 0.3678, 0.1828, 0.3693, 0.2236, 0.4541, 0.2076, 0.4536, 0.2206, 0.3698, 0.2338, 0.3697, 0.3688, 0.4511, 0.3347, 0.4531, 0.3243, 0.3743, 0.3527, 0.3724, 0.3054, 0.4541, 0.2696, 0.4546, 0.2708, 0.3711, 0.3006, 0.3731, 0.3107, 0.5541, 0.2669, 0.5598, 0.267, 0.5154, 0.3087, 0.5149, 0.3874, 0.537, 0.346, 0.5454, 0.3432, 0.5127, 0.3829, 0.5089, 0.213, 0.558, 0.1945, 0.556, 0.1992, 0.5138, 0.2166, 0.5144, 0.1518, 0.5444, 0.1241, 0.5338, 0.1309, 0.5065, 0.158, 0.5103, 0.2969, 0.2359, 0.2673, 0.2337, 0.2709, 0.1684, 0.2952, 0.1702, 0.3498, 0.2396, 0.3226, 0.2377, 0.3204, 0.171, 0.3456, 0.1706, 0.2387, 0.2357, 0.2288, 0.2373, 0.2337, 0.1691, 0.2438, 0.1688, 0.1966, 0.2412, 0.1783, 0.2413, 0.1843, 0.1699, 0.2031, 0.1702, 0.2288, 0.2373, 0.1966, 0.2412, 0.2031, 0.1702, 0.2337, 0.1691, 0.3226, 0.2377, 0.2969, 0.2359, 0.2952, 0.1702, 0.3204, 0.171, 0.1945, 0.556, 0.1518, 0.5444, 0.158, 0.5103, 0.1992, 0.5138, 0.346, 0.5454, 0.3107, 0.5541, 0.3087, 0.5149, 0.3432, 0.5127, 0.3347, 0.4531, 0.3054, 0.4541, 0.3006, 0.3731, 0.3243, 0.3743, 0.2076, 0.4536, 0.1698, 0.4504, 0.1828, 0.3693, 0.2206, 0.3698, 0.2232, 0.3337, 0.1886, 0.3355, 0.1941, 0.3025, 0.2268, 0.3, 0.3237, 0.3356, 0.2976, 0.333, 0.2958, 0.2947, 0.3192, 0.2971, 0.9501, 0.8141, 0.9597, 0.827, 0.9478, 0.8412, 0.9387, 0.8246, 0.7582, 0.8777, 0.7571, 0.8719, 0.778, 0.8709, 0.7777, 0.8784, 0.1862, 0.6569, 0.1332, 0.629, 0.1464, 0.5816, 0.1899, 0.6019, 0.771, 0.9407, 0.7477, 0.9352, 0.7423, 0.918, 0.7755, 0.9257, 0.3547, 0.6245, 0.3187, 0.6416, 0.3121, 0.5962, 0.348, 0.5803, 0.2756, 0.7278, 0.2757, 0.7197, 0.3142, 0.7089, 0.312, 0.7245, 0.5617, 0.313, 0.5551, 0.3415, 0.5151, 0.3517, 0.5164, 0.3155, 0.5432, 0.02163, 0.5422, 0.07222, 0.5129, 0.05604, 0.5121, 0.009017, 0.5753, 0.08518, 0.5707, 0.174, 0.5382, 0.1581, 0.5422, 0.07222, 0.5706, 0.2109, 0.5697, 0.2398, 0.5237, 0.2273, 0.5258, 0.1977, 0.6583, 0.3048, 0.6486, 0.2614, 0.6946, 0.2538, 0.7103, 0.2985, 0.6461, 0.2256, 0.6429, 0.1792, 0.6723, 0.1657, 0.6851, 0.2162, 0.6429, 0.1792, 0.6416, 0.08859, 0.6683, 0.07662, 0.6723, 0.1657, 0.5704, 0.3761, 0.5322, 0.393, 0.5151, 0.3517, 0.5551, 0.3415, 0.1796, 0.6913, 0.127, 0.6565, 0.1332, 0.629, 0.1862, 0.6569, 0.127, 0.6565, 0.09538, 0.6208, 0.1032, 0.6028, 0.1332, 0.629, 0.2006, 0.6959, 0.1796, 0.6913, 0.1862, 0.6569, 0.2048, 0.6605, 0.3243, 0.3743, 0.3006, 0.3731, 0.2976, 0.333, 0.3237, 0.3356, 0.2206, 0.3698, 0.1828, 0.3693, 0.1886, 0.3355, 0.2232, 0.3337, 0.1828, 0.3693, 0.1673, 0.3678, 0.1724, 0.335, 0.1886, 0.3355, 0.2338, 0.3697, 0.2206, 0.3698, 0.2232, 0.3337, 0.2345, 0.3325, 0.3527, 0.3724, 0.3243, 0.3743, 0.3237, 0.3356, 0.3502, 0.3375, 0.3006, 0.3731, 0.2708, 0.3711, 0.2639, 0.3312, 0.2976, 0.333, 0.3192, 0.2971, 0.2958, 0.2947, 0.2969, 0.2359, 0.3226, 0.2377, 0.2268, 0.3, 0.1941, 0.3025, 0.1966, 0.2412, 0.2288, 0.2373, 0.1941, 0.3025, 0.1771, 0.3018, 0.1783, 0.2413, 0.1966, 0.2412, 0.2365, 0.2982, 0.2268, 0.3, 0.2288, 0.2373, 0.2387, 0.2357, 0.3446, 0.3004, 0.3192, 0.2971, 0.3226, 0.2377, 0.3498, 0.2396, 0.2958, 0.2947, 0.2635, 0.2949, 0.2673, 0.2337, 0.2969, 0.2359, 0.2337, 0.1691, 0.2031, 0.1702, 0.2151, 0.08855, 0.2402, 0.09009, 0.3204, 0.171, 0.2952, 0.1702, 0.2896, 0.09164, 0.3092, 0.09006, 0.2952, 0.1702, 0.2709, 0.1684, 0.2693, 0.09135, 0.2896, 0.09164, 0.3456, 0.1706, 0.3204, 0.171, 0.3092, 0.09006, 0.3278, 0.0877, 0.2438, 0.1688, 0.2337, 0.1691, 0.2402, 0.09009, 0.248, 0.09058, 0.2031, 0.1702, 0.1843, 0.1699, 0.2027, 0.0871, 0.2151, 0.08855, 0.1992, 0.5138, 0.158, 0.5103, 0.1698, 0.4504, 0.2076, 0.4536, 0.3432, 0.5127, 0.3087, 0.5149, 0.3054, 0.4541, 0.3347, 0.4531, 0.3087, 0.5149, 0.267, 0.5154, 0.2696, 0.4546, 0.3054, 0.4541, 0.3829, 0.5089, 0.3432, 0.5127, 0.3347, 0.4531, 0.3688, 0.4511, 0.2166, 0.5144, 0.1992, 0.5138, 0.2076, 0.4536, 0.2236, 0.4541, 0.158, 0.5103, 0.1309, 0.5065, 0.1465, 0.4471, 0.1698, 0.4504, 0.3469, 0.5625, 0.3115, 0.5747, 0.3107, 0.5541, 0.346, 0.5454, 0.1921, 0.5784, 0.1489, 0.5624, 0.1518, 0.5444, 0.1945, 0.556, 0.1489, 0.5624, 0.12, 0.548, 0.1241, 0.5338, 0.1518, 0.5444, 0.2109, 0.581, 0.1921, 0.5784, 0.1945, 0.556, 0.213, 0.558, 0.3907, 0.5506, 0.3469, 0.5625, 0.346, 0.5454, 0.3874, 0.537, 0.3115, 0.5747, 0.2666, 0.5835, 0.2669, 0.5598, 0.3107, 0.5541, 0.4206, 0.544, 0.3907, 0.5506, 0.3874, 0.537, 0.4172, 0.5305, 0.2666, 0.5835, 0.2298, 0.583, 0.2313, 0.5594, 0.2669, 0.5598, 0.267, 0.5154, 0.234, 0.515, 0.2399, 0.455, 0.2696, 0.4546, 0.4103, 0.5031, 0.3829, 0.5089, 0.3688, 0.4511, 0.3936, 0.445, 0.2709, 0.1684, 0.2537, 0.1686, 0.2557, 0.0911, 0.2693, 0.09135, 0.3615, 0.1684, 0.3456, 0.1706, 0.3278, 0.0877, 0.3392, 0.08496, 0.364, 0.301, 0.3446, 0.3004, 0.3498, 0.2396, 0.3669, 0.241, 0.2635, 0.2949, 0.2464, 0.2962, 0.2484, 0.234, 0.2673, 0.2337, 0.3742, 0.3684, 0.3527, 0.3724, 0.3502, 0.3375, 0.3705, 0.3347, 0.2708, 0.3711, 0.2473, 0.3697, 0.2457, 0.3312, 0.2639, 0.3312, 0.2755, 0.6975, 0.2212, 0.7009, 0.2235, 0.664, 0.2764, 0.6605, 0.435, 0.5991, 0.3979, 0.6232, 0.3968, 0.6037, 0.4293, 0.5922, 0.6802, 0.3491, 0.7231, 0.346, 0.7166, 0.3931, 0.6745, 0.3871, 0.8729, 0.7797, 0.8653, 0.7797, 0.8668, 0.7631, 0.8727, 0.764, 0.2673, 0.2337, 0.2484, 0.234, 0.2537, 0.1686, 0.2709, 0.1684, 0.3669, 0.241, 0.3498, 0.2396, 0.3456, 0.1706, 0.3615, 0.1684, 0.2669, 0.5598, 0.2313, 0.5594, 0.234, 0.515, 0.267, 0.5154, 0.4172, 0.5305, 0.3874, 0.537, 0.3829, 0.5089, 0.4103, 0.5031, 0.3936, 0.445, 0.3688, 0.4511, 0.3527, 0.3724, 0.3742, 0.3684, 0.2696, 0.4546, 0.2399, 0.455, 0.2473, 0.3697, 0.2708, 0.3711, 0.2639, 0.3312, 0.2457, 0.3312, 0.2464, 0.2962, 0.2635, 0.2949, 0.3705, 0.3347, 0.3502, 0.3375, 0.3446, 0.3004, 0.364, 0.301, 0.9344, 0.7808, 0.9392, 0.7935, 0.9274, 0.7993, 0.9215, 0.784, 0.8115, 0.9554, 0.7952, 0.9464, 0.8033, 0.9349, 0.8221, 0.9444, 0.8817, 0.7996, 0.8763, 0.8011, 0.8653, 0.7797, 0.8729, 0.7797, 0.4293, 0.5922, 0.3968, 0.6037, 0.3942, 0.5643, 0.4242, 0.5574, 0.4546, 0.3807, 0.4722, 0.4143, 0.4601, 0.4239, 0.4404, 0.3934, 0.4601, 0.4239, 0.4374, 0.4448, 0.4245, 0.4124, 0.4404, 0.3934, 0.2756, 0.7278, 0.2178, 0.7265, 0.2197, 0.723, 0.2757, 0.7197, 0.6429, 0.1792, 0.6075, 0.1817, 0.6098, 0.0908, 0.6416, 0.08859, 0.7231, 0.346, 0.7636, 0.3575, 0.762, 0.4089, 0.7166, 0.3931, 0.2764, 0.6605, 0.2235, 0.664, 0.228, 0.6076, 0.2657, 0.6082, 0.6461, 0.2256, 0.6109, 0.2216, 0.6075, 0.1817, 0.6429, 0.1792, 0.2764, 0.7433, 0.2159, 0.7314, 0.2178, 0.7265, 0.2756, 0.7278, 0.1763, 0.7124, 0.173, 0.719, 0.125, 0.7062, 0.1214, 0.6735, 0.2764, 0.7433, 0.2756, 0.7278, 0.312, 0.7245, 0.3105, 0.7394, 0.1943, 0.7265, 0.1719, 0.7244, 0.173, 0.719, 0.1955, 0.721, 0.1214, 0.6735, 0.125, 0.7062, 0.08342, 0.6626, 0.09132, 0.6331, 0.09132, 0.6331, 0.08342, 0.6626, 0.05993, 0.6608, 0.05867, 0.6378, 0.6802, 0.3491, 0.6583, 0.3048, 0.7103, 0.2985, 0.7231, 0.346, 0.5697, 0.2398, 0.5683, 0.2845, 0.5176, 0.2795, 0.5237, 0.2273, 0.5237, 0.2273, 0.5176, 0.2795, 0.4844, 0.2747, 0.4974, 0.2174, 0.7231, 0.346, 0.7103, 0.2985, 0.7441, 0.2932, 0.7636, 0.3575, 0.7636, 0.3575, 0.7441, 0.2932, 0.8026, 0.2846, 0.8231, 0.346, 0.4974, 0.2174, 0.4844, 0.2747, 0.4256, 0.269, 0.4353, 0.2039, 0.6631, 0.8431, 0.6273, 0.8176, 0.6114, 0.7917, 0.6472, 0.7979, 0.4751, 0.8798, 0.4369, 0.8851, 0.4574, 0.7986, 0.4887, 0.8033, 0.6836, 0.8638, 0.6631, 0.8431, 0.6472, 0.7979, 0.6685, 0.8033, 0.5919, 0.2458, 0.6132, 0.2519, 0.5964, 0.2873, 0.5863, 0.2789, 0.5186, 0.6696, 0.4975, 0.6661, 0.506, 0.6402, 0.5237, 0.643, 0.6512, 0.6734, 0.6356, 0.6723, 0.6351, 0.6481, 0.6506, 0.6474, 0.5994, 0.6663, 0.59, 0.6608, 0.5881, 0.6419, 0.5966, 0.6461, 0.5685, 0.6611, 0.5408, 0.6623, 0.5443, 0.6388, 0.5692, 0.6416, 0.7418, 0.8849, 0.7038, 0.8851, 0.6895, 0.8083, 0.7201, 0.8001, 0.5025, 0.8389, 0.4751, 0.8798, 0.4887, 0.8033, 0.5215, 0.7875, 0.6132, 0.2519, 0.6486, 0.2614, 0.6238, 0.291, 0.5964, 0.2873, 0.5391, 0.8129, 0.5025, 0.8389, 0.5215, 0.7875, 0.5611, 0.7812, 0.5728, 0.5557, 0.5485, 0.5562, 0.569, 0.4694, 0.5843, 0.4719, 0.5904, 0.5531, 0.5728, 0.5557, 0.5843, 0.4719, 0.5964, 0.4702, 0.5485, 0.5562, 0.5266, 0.5609, 0.5529, 0.4703, 0.569, 0.4694, 0.6837, 0.5557, 0.6612, 0.5589, 0.6427, 0.4698, 0.6568, 0.4669, 0.6356, 0.6723, 0.608, 0.6724, 0.6057, 0.6507, 0.6351, 0.6481, 0.6857, 0.6677, 0.6658, 0.675, 0.6648, 0.6469, 0.6832, 0.6418, 0.5408, 0.6623, 0.5186, 0.6696, 0.5237, 0.643, 0.5443, 0.6388, 0.59, 0.6608, 0.5685, 0.6611, 0.5692, 0.6416, 0.5881, 0.6419, 0.8491, 0.5678, 0.854, 0.5671, 0.8493, 0.5786, 0.8441, 0.5715, 0.843, 0.5554, 0.8442, 0.5538, 0.8519, 0.5592, 0.8487, 0.5615, 0.8351, 0.5548, 0.8352, 0.5521, 0.8442, 0.5538, 0.843, 0.5554, 0.8308, 0.5557, 0.8292, 0.5546, 0.8352, 0.5521, 0.8351, 0.5548, 0.5988, 0.556, 0.5904, 0.5531, 0.5964, 0.4702, 0.6041, 0.4696, 0.6461, 0.5572, 0.6312, 0.5553, 0.6271, 0.4704, 0.6349, 0.4701, 0.5266, 0.5609, 0.5064, 0.5551, 0.5375, 0.47, 0.5529, 0.4703, 0.6312, 0.5553, 0.6074, 0.5589, 0.6117, 0.469, 0.6271, 0.4704, 0.6328, 0.624, 0.6071, 0.6263, 0.6074, 0.5589, 0.6312, 0.5553, 0.525, 0.6239, 0.5057, 0.6212, 0.5064, 0.5551, 0.5266, 0.5609, 0.6473, 0.6258, 0.6328, 0.624, 0.6312, 0.5553, 0.6461, 0.5572, 0.5985, 0.6231, 0.5903, 0.6197, 0.5904, 0.5531, 0.5988, 0.556, 0.6818, 0.6234, 0.6617, 0.6267, 0.6612, 0.5589, 0.6837, 0.5557, 0.5464, 0.6187, 0.525, 0.6239, 0.5266, 0.5609, 0.5485, 0.5562, 0.5903, 0.6197, 0.572, 0.6204, 0.5728, 0.5557, 0.5904, 0.5531, 0.572, 0.6204, 0.5464, 0.6187, 0.5485, 0.5562, 0.5728, 0.5557, 0.5882, 0.7795, 0.5611, 0.7812, 0.5622, 0.7044, 0.5885, 0.7016, 0.5215, 0.7875, 0.4887, 0.8033, 0.5047, 0.7282, 0.5292, 0.7134, 0.7201, 0.8001, 0.6895, 0.8083, 0.6751, 0.733, 0.7024, 0.727, 0.6472, 0.7979, 0.6114, 0.7917, 0.611, 0.7126, 0.6412, 0.7204, 0.5611, 0.7812, 0.5215, 0.7875, 0.5292, 0.7134, 0.5622, 0.7044, 0.5999, 0.7856, 0.5882, 0.7795, 0.5885, 0.7016, 0.5998, 0.7069, 0.6685, 0.8033, 0.6472, 0.7979, 0.6412, 0.7204, 0.6582, 0.7267, 0.4887, 0.8033, 0.4574, 0.7986, 0.4776, 0.7251, 0.5047, 0.7282, 0.8329, 0.5283, 0.8442, 0.5538, 0.8352, 0.5521, 0.8178, 0.5367, 0.8178, 0.5367, 0.8352, 0.5521, 0.8292, 0.5546, 0.8119, 0.5412, 0.802, 0.5679, 0.8259, 0.5707, 0.8287, 0.5747, 0.8012, 0.5738, 0.8012, 0.5738, 0.8287, 0.5747, 0.8493, 0.5786, 0.8093, 0.5949, 0.7438, 0.4387, 0.7403, 0.4349, 0.7466, 0.4297, 0.7499, 0.4343, 0.8277, 0.5617, 0.8262, 0.5611, 0.8292, 0.5546, 0.8308, 0.5557, 0.7398, 0.5534, 0.773, 0.5647, 0.7668, 0.577, 0.7305, 0.5594, 0.7444, 0.546, 0.7758, 0.5584, 0.773, 0.5647, 0.7398, 0.5534, 0.7625, 0.5044, 0.7941, 0.521, 0.7909, 0.5286, 0.7632, 0.5126, 0.7658, 0.4866, 0.8033, 0.5042, 0.7941, 0.521, 0.7625, 0.5044, 0.7309, 0.4634, 0.7658, 0.4866, 0.7625, 0.5044, 0.7346, 0.4877, 0.7346, 0.4877, 0.7625, 0.5044, 0.7632, 0.5126, 0.7343, 0.4916, 0.6997, 0.5309, 0.7444, 0.546, 0.7398, 0.5534, 0.7022, 0.5377, 0.7022, 0.5377, 0.7398, 0.5534, 0.7305, 0.5594, 0.6984, 0.5412, 0.773, 0.5647, 0.8012, 0.5738, 0.8093, 0.5949, 0.7668, 0.577, 0.7758, 0.5584, 0.802, 0.5679, 0.8012, 0.5738, 0.773, 0.5647, 0.7941, 0.521, 0.8178, 0.5367, 0.8119, 0.5412, 0.7909, 0.5286, 0.8033, 0.5042, 0.8329, 0.5283, 0.8178, 0.5367, 0.7941, 0.521, 0.8219, 0.4769, 0.8605, 0.5121, 0.853, 0.522, 0.8157, 0.4862, 0.8157, 0.4862, 0.853, 0.522, 0.8329, 0.5283, 0.8033, 0.5042, 0.7909, 0.5286, 0.8119, 0.5412, 0.8061, 0.5533, 0.7844, 0.5409, 0.7844, 0.5409, 0.8061, 0.5533, 0.8029, 0.5629, 0.7786, 0.5526, 0.7343, 0.4916, 0.7632, 0.5126, 0.7575, 0.5248, 0.7097, 0.501, 0.7097, 0.501, 0.7575, 0.5248, 0.7488, 0.5393, 0.6973, 0.524, 0.7438, 0.4387, 0.7812, 0.4555, 0.7758, 0.4649, 0.7387, 0.4431, 0.7387, 0.4431, 0.7758, 0.4649, 0.7658, 0.4866, 0.7309, 0.4634, 0.7812, 0.4555, 0.8219, 0.4769, 0.8157, 0.4862, 0.7758, 0.4649, 0.7758, 0.4649, 0.8157, 0.4862, 0.8033, 0.5042, 0.7658, 0.4866, 0.7632, 0.5126, 0.7909, 0.5286, 0.7844, 0.5409, 0.7575, 0.5248, 0.7575, 0.5248, 0.7844, 0.5409, 0.7786, 0.5526, 0.7488, 0.5393, 0.8275, 0.5672, 0.8252, 0.5673, 0.8262, 0.5611, 0.8277, 0.5617, 0.8286, 0.5703, 0.8259, 0.5707, 0.8252, 0.5673, 0.8275, 0.5672, 0.7346, 0.4877, 0.7302, 0.4879, 0.7264, 0.4632, 0.7309, 0.4634, 0.7309, 0.4634, 0.7264, 0.4632, 0.7348, 0.4412, 0.7387, 0.4431, 0.8119, 0.5412, 0.8292, 0.5546, 0.8262, 0.5611, 0.8061, 0.5533, 0.8061, 0.5533, 0.8262, 0.5611, 0.8252, 0.5673, 0.8029, 0.5629, 0.8657, 0.8316, 0.8834, 0.8211, 0.8922, 0.8507, 0.8767, 0.857, 0.853, 0.522, 0.8519, 0.5592, 0.8442, 0.5538, 0.8329, 0.5283, 0.9859, 0.5468, 0.919, 0.5564, 0.9193, 0.5466, 0.988, 0.5417, 0.7794, 0.7087, 0.7741, 0.6385, 0.797, 0.6407, 0.7916, 0.7082, 0.7997, 0.7085, 0.8087, 0.6404, 0.8207, 0.6401, 0.8078, 0.7087, 0.8078, 0.7087, 0.8207, 0.6401, 0.8385, 0.6427, 0.8184, 0.7075, 0.9859, 0.5468, 0.9959, 0.5505, 0.9929, 0.5579, 0.9839, 0.5519, 0.8385, 0.6427, 0.8207, 0.6401, 0.8093, 0.5949, 0.8493, 0.5786, 0.8441, 0.5715, 0.8493, 0.5786, 0.8287, 0.5747, 0.8317, 0.5716, 0.9066, 0.5219, 0.9193, 0.5466, 0.8519, 0.5592, 0.853, 0.522, 0.8087, 0.6404, 0.797, 0.6407, 0.7846, 0.5981, 0.797, 0.5966, 0.919, 0.5564, 0.9187, 0.5671, 0.8493, 0.5786, 0.854, 0.5671, 0.861, 0.885, 0.855, 0.9036, 0.8409, 0.8974, 0.8468, 0.8815, 0.7771, 0.8216, 0.7677, 0.8257, 0.7628, 0.8031, 0.7684, 0.8014, 0.7772, 0.7654, 0.7844, 0.7554, 0.7969, 0.7674, 0.7961, 0.7728, 0.8002, 0.8055, 0.7857, 0.8188, 0.774, 0.8025, 0.7768, 0.7817, 0.8232, 0.7464, 0.8191, 0.7728, 0.7969, 0.7674, 0.7844, 0.7554, 0.8982, 0.8463, 0.8922, 0.8507, 0.8834, 0.8211, 0.8884, 0.8181, 0.8331, 0.8392, 0.8178, 0.8537, 0.807, 0.8449, 0.8236, 0.8294, 0.8105, 0.8621, 0.7965, 0.8809, 0.778, 0.8709, 0.7971, 0.8515, 0.8162, 0.7825, 0.8191, 0.7728, 0.8653, 0.7797, 0.8468, 0.8029, 0.8468, 0.8815, 0.8409, 0.8974, 0.8143, 0.8878, 0.825, 0.8709, 0.8614, 0.8684, 0.8477, 0.8692, 0.8288, 0.8618, 0.8425, 0.8491, 0.9038, 0.8581, 0.897, 0.8629, 0.8922, 0.8507, 0.8982, 0.8463, 0.8572, 0.8166, 0.8763, 0.8011, 0.8834, 0.8211, 0.8657, 0.8316, 0.8365, 0.903, 0.8409, 0.8974, 0.855, 0.9036, 0.8501, 0.9095, 0.8637, 0.8576, 0.8614, 0.8684, 0.8425, 0.8491, 0.8564, 0.8362, 0.8486, 0.8244, 0.8331, 0.8392, 0.8236, 0.8294, 0.8397, 0.8131, 0.8115, 0.8929, 0.8143, 0.8878, 0.8409, 0.8974, 0.8365, 0.903, 0.7677, 0.8257, 0.7423, 0.8283, 0.7506, 0.7898, 0.7628, 0.8031, 0.8136, 0.7912, 0.8002, 0.8055, 0.7768, 0.7817, 0.7971, 0.7787, 0.7684, 0.8014, 0.7628, 0.8031, 0.7506, 0.7898, 0.7601, 0.7822, 0.8767, 0.857, 0.8922, 0.8507, 0.897, 0.8629, 0.8777, 0.8693, 0.8637, 0.8576, 0.8767, 0.857, 0.8777, 0.8693, 0.8614, 0.8684, 0.774, 0.8025, 0.7684, 0.8014, 0.7601, 0.7822, 0.7768, 0.7817, 0.8486, 0.8244, 0.8572, 0.8166, 0.8657, 0.8316, 0.8564, 0.8362, 0.8477, 0.8692, 0.8468, 0.8815, 0.825, 0.8709, 0.8288, 0.8618, 0.8136, 0.7912, 0.8162, 0.7825, 0.8468, 0.8029, 0.8397, 0.8131, 0.8178, 0.8537, 0.8105, 0.8621, 0.7971, 0.8515, 0.807, 0.8449, 0.7768, 0.7817, 0.7772, 0.7654, 0.7961, 0.7728, 0.7971, 0.7787, 0.7857, 0.8188, 0.7771, 0.8216, 0.7684, 0.8014, 0.774, 0.8025, 0.8614, 0.8684, 0.861, 0.885, 0.8468, 0.8815, 0.8477, 0.8692, 0.8564, 0.8362, 0.8657, 0.8316, 0.8767, 0.857, 0.8637, 0.8576, 0.807, 0.8449, 0.7971, 0.8515, 0.7771, 0.8216, 0.7857, 0.8188, 0.7971, 0.7787, 0.7961, 0.7728, 0.8162, 0.7825, 0.8136, 0.7912, 0.8397, 0.8131, 0.8236, 0.8294, 0.8002, 0.8055, 0.8136, 0.7912, 0.778, 0.8709, 0.7571, 0.8719, 0.7423, 0.8283, 0.7677, 0.8257, 0.7961, 0.7728, 0.7969, 0.7674, 0.8191, 0.7728, 0.8162, 0.7825, 0.8668, 0.7631, 0.8653, 0.7797, 0.8191, 0.7728, 0.8232, 0.7464, 0.8236, 0.8294, 0.807, 0.8449, 0.7857, 0.8188, 0.8002, 0.8055, 0.7971, 0.8515, 0.778, 0.8709, 0.7677, 0.8257, 0.7771, 0.8216, 0.2418, 0.9042, 0.2395, 0.9012, 0.2643, 0.901, 0.2658, 0.9075, 0.2279, 0.9382, 0.2473, 0.9473, 0.2227, 0.9719, 0.2105, 0.9586, 0.2279, 0.9382, 0.2105, 0.9586, 0.198, 0.9485, 0.2042, 0.9325, 0.2418, 0.9042, 0.2118, 0.898, 0.2106, 0.8959, 0.2395, 0.9012, 0.1358, 0.8888, 0.1367, 0.8872, 0.1615, 0.8894, 0.1611, 0.8916, 0.1387, 0.923, 0.1609, 0.9248, 0.1603, 0.9492, 0.1381, 0.9484, 0.1387, 0.923, 0.1381, 0.9484, 0.1159, 0.9418, 0.1129, 0.9238, 0.1358, 0.8888, 0.1058, 0.8839, 0.1195, 0.8826, 0.1367, 0.8872, 0.1274, 0.7699, 0.1297, 0.7438, 0.1593, 0.7438, 0.1603, 0.7751, 0.1274, 0.7699, 0.1603, 0.7751, 0.1593, 0.8115, 0.1326, 0.8016, 0.1274, 0.7699, 0.1326, 0.8016, 0.1165, 0.795, 0.1134, 0.7695, 0.1274, 0.7699, 0.1134, 0.7695, 0.1084, 0.7594, 0.1067, 0.7469, 0.1297, 0.7438, 0.1315, 0.9662, 0.1381, 0.9484, 0.1603, 0.9492, 0.1596, 0.9697, 0.1315, 0.9662, 0.1596, 0.9697, 0.1589, 0.9925, 0.1231, 0.9843, 0.1315, 0.9662, 0.1231, 0.9843, 0.08795, 0.9635, 0.1019, 0.9517, 0.1315, 0.9662, 0.1019, 0.9517, 0.1159, 0.9418, 0.1381, 0.9484, 0.1854, 0.9686, 0.18, 0.9512, 0.198, 0.9485, 0.2105, 0.9586, 0.1854, 0.9686, 0.2105, 0.9586, 0.2227, 0.9719, 0.1928, 0.987, 0.1854, 0.9686, 0.1928, 0.987, 0.1589, 0.9925, 0.1596, 0.9697, 0.1854, 0.9686, 0.1596, 0.9697, 0.1603, 0.9492, 0.18, 0.9512, 0.8166, 0.4003, 0.8352, 0.43, 0.8143, 0.4448, 0.7919, 0.4249, 0.1989, 0.7933, 0.2268, 0.8095, 0.2111, 0.8243, 0.1881, 0.8183, 0.1989, 0.7933, 0.1881, 0.8183, 0.1593, 0.8115, 0.1603, 0.7751, 0.8385, 0.3906, 0.8552, 0.4173, 0.8352, 0.43, 0.8166, 0.4003, 0.08574, 0.8111, 0.09795, 0.7888, 0.1134, 0.7695, 0.1165, 0.795, 0.1111, 0.8267, 0.1065, 0.8254, 0.1023, 0.8224, 0.0958, 0.8194, 0.09171, 0.8166, 0.1102, 0.8673, 0.1122, 0.8659, 0.1195, 0.8826, 0.115, 0.8802, 0.08574, 0.8111, 0.07802, 0.8074, 0.07384, 0.8059, 0.06941, 0.8042, 0.06489, 0.8037, 0.06048, 0.803, 0.05708, 0.8016, 0.0536, 0.8002, 0.07597, 0.769, 0.1067, 0.7469, 0.1084, 0.7594, 0.1134, 0.7695, 0.09795, 0.7888, 0.07351, 0.8872, 0.07508, 0.8838, 0.08313, 0.8823, 0.09093, 0.8813, 0.1012, 0.8797, 0.115, 0.8802, 0.1195, 0.8826, 0.1058, 0.8839, 0.08756, 0.9277, 0.1129, 0.9238, 0.1159, 0.9418, 0.1019, 0.9517, 0.08756, 0.9277, 0.1019, 0.9517, 0.08795, 0.9635, 0.06647, 0.9377, 0.07351, 0.8872, 0.04529, 0.8918, 0.04518, 0.8869, 0.05284, 0.8853, 0.06044, 0.8843, 0.06805, 0.8832, 0.07508, 0.8838, 0.1343, 0.8432, 0.1326, 0.8016, 0.1593, 0.8115, 0.1594, 0.8549, 0.1343, 0.8432, 0.1594, 0.8549, 0.1615, 0.8894, 0.1367, 0.8872, 0.1343, 0.8432, 0.1367, 0.8872, 0.1195, 0.8826, 0.1122, 0.8659, 0.1067, 0.8597, 0.1035, 0.8532, 0.1111, 0.8267, 0.1343, 0.8432, 0.1111, 0.8267, 0.1165, 0.795, 0.1326, 0.8016, 0.1851, 0.8573, 0.1881, 0.8183, 0.2111, 0.8243, 0.2132, 0.8553, 0.1851, 0.8573, 0.2132, 0.8553, 0.2106, 0.8959, 0.1835, 0.8922, 0.1851, 0.8573, 0.1835, 0.8922, 0.1615, 0.8894, 0.1594, 0.8549, 0.1851, 0.8573, 0.1594, 0.8549, 0.1593, 0.8115, 0.1881, 0.8183, 0.1838, 0.8947, 0.1835, 0.8922, 0.2106, 0.8959, 0.2118, 0.898, 0.1812, 0.9275, 0.2042, 0.9325, 0.198, 0.9485, 0.18, 0.9512, 0.1812, 0.9275, 0.18, 0.9512, 0.1603, 0.9492, 0.1609, 0.9248, 0.1838, 0.8947, 0.1611, 0.8916, 0.1615, 0.8894, 0.1835, 0.8922, 0.2406, 0.852, 0.2268, 0.8095, 0.2561, 0.8074, 0.2656, 0.8491, 0.2406, 0.852, 0.2656, 0.8491, 0.2643, 0.901, 0.2395, 0.9012, 0.2406, 0.852, 0.2395, 0.9012, 0.2106, 0.8959, 0.2132, 0.8553, 0.2406, 0.852, 0.2132, 0.8553, 0.2111, 0.8243, 0.2268, 0.8095, 0.4742, 0.3648, 0.4868, 0.4077, 0.4722, 0.4143, 0.4546, 0.3807, 0.762, 0.4089, 0.7636, 0.3575, 0.7961, 0.3858, 0.7767, 0.4171, 0.4141, 0.365, 0.4742, 0.3648, 0.4546, 0.3807, 0.4129, 0.3733, 0.7636, 0.3575, 0.8231, 0.346, 0.8314, 0.3735, 0.7961, 0.3858, 0.5885, 0.7016, 0.5622, 0.7044, 0.5685, 0.6611, 0.59, 0.6608, 0.5292, 0.7134, 0.5047, 0.7282, 0.5186, 0.6696, 0.5408, 0.6623, 0.7024, 0.727, 0.6751, 0.733, 0.6658, 0.675, 0.6857, 0.6677, 0.6412, 0.7204, 0.611, 0.7126, 0.608, 0.6724, 0.6356, 0.6723, 0.5622, 0.7044, 0.5292, 0.7134, 0.5408, 0.6623, 0.5685, 0.6611, 0.5998, 0.7069, 0.5885, 0.7016, 0.59, 0.6608, 0.5994, 0.6663, 0.6582, 0.7267, 0.6412, 0.7204, 0.6356, 0.6723, 0.6512, 0.6734, 0.5047, 0.7282, 0.4776, 0.7251, 0.4975, 0.6661, 0.5186, 0.6696, 0.5692, 0.6416, 0.5443, 0.6388, 0.5464, 0.6187, 0.572, 0.6204, 0.5881, 0.6419, 0.5692, 0.6416, 0.572, 0.6204, 0.5903, 0.6197, 0.5443, 0.6388, 0.5237, 0.643, 0.525, 0.6239, 0.5464, 0.6187, 0.6832, 0.6418, 0.6648, 0.6469, 0.6617, 0.6267, 0.6818, 0.6234, 0.5966, 0.6461, 0.5881, 0.6419, 0.5903, 0.6197, 0.5985, 0.6231, 0.6506, 0.6474, 0.6351, 0.6481, 0.6328, 0.624, 0.6473, 0.6258, 0.5237, 0.643, 0.506, 0.6402, 0.5057, 0.6212, 0.525, 0.6239, 0.6351, 0.6481, 0.6057, 0.6507, 0.6071, 0.6263, 0.6328, 0.624, 0.6486, 0.2614, 0.6132, 0.2519, 0.6109, 0.2216, 0.6461, 0.2256, 0.6486, 0.2614, 0.6461, 0.2256, 0.6851, 0.2162, 0.6946, 0.2538, 0.5707, 0.174, 0.5706, 0.2109, 0.5258, 0.1977, 0.5382, 0.1581, 0.5382, 0.1581, 0.5258, 0.1977, 0.5019, 0.1833, 0.5085, 0.1383, 0.6946, 0.2538, 0.6851, 0.2162, 0.7134, 0.2011, 0.7222, 0.2415, 0.7222, 0.2415, 0.7134, 0.2011, 0.7742, 0.1876, 0.7872, 0.2315, 0.5085, 0.1383, 0.5019, 0.1833, 0.4433, 0.1685, 0.4534, 0.125, 0.5919, 0.2458, 0.5697, 0.2398, 0.5706, 0.2109, 0.5908, 0.216, 0.2693, 0.09135, 0.2557, 0.0911, 0.261, 0.02808, 0.2741, 0.02779, 0.3392, 0.08496, 0.3278, 0.0877, 0.3143, 0.02391, 0.3246, 0.02193, 0.2402, 0.09009, 0.2151, 0.08855, 0.2276, 0.02649, 0.2439, 0.02725, 0.3092, 0.09006, 0.2896, 0.09164, 0.2864, 0.02734, 0.2972, 0.02617, 0.2896, 0.09164, 0.2693, 0.09135, 0.2741, 0.02779, 0.2864, 0.02734, 0.3278, 0.0877, 0.3092, 0.09006, 0.2972, 0.02617, 0.3143, 0.02391, 0.248, 0.09058, 0.2402, 0.09009, 0.2439, 0.02725, 0.2524, 0.02767, 0.2151, 0.08855, 0.2027, 0.0871, 0.2173, 0.02486, 0.2276, 0.02649, 0.8364, 0.5636, 0.8369, 0.564, 0.8351, 0.5638, 0.8353, 0.5633, 0.8348, 0.5631, 0.8344, 0.5635, 0.8339, 0.5631, 0.8343, 0.5628, 0.8343, 0.5628, 0.8339, 0.5631, 0.8337, 0.5623, 0.8342, 0.562, 0.8342, 0.562, 0.8337, 0.5623, 0.8345, 0.5607, 0.8346, 0.561, 0.8346, 0.561, 0.8345, 0.5607, 0.8359, 0.5603, 0.8357, 0.5606, 0.8357, 0.5606, 0.8359, 0.5603, 0.8369, 0.5611, 0.8366, 0.5614, 0.8366, 0.5614, 0.8369, 0.5611, 0.8374, 0.5623, 0.8367, 0.5623, 0.8366, 0.5629, 0.8373, 0.5632, 0.8369, 0.564, 0.8364, 0.5636, 0.8369, 0.564, 0.8441, 0.5715, 0.8317, 0.5716, 0.8351, 0.5638, 0.8344, 0.5635, 0.8286, 0.5703, 0.8275, 0.5672, 0.8339, 0.5631, 0.8339, 0.5631, 0.8275, 0.5672, 0.8277, 0.5617, 0.8337, 0.5623, 0.8337, 0.5623, 0.8277, 0.5617, 0.8308, 0.5557, 0.8345, 0.5607, 0.8345, 0.5607, 0.8308, 0.5557, 0.8351, 0.5548, 0.8359, 0.5603, 0.8359, 0.5603, 0.8351, 0.5548, 0.843, 0.5554, 0.8369, 0.5611, 0.8369, 0.5611, 0.843, 0.5554, 0.8487, 0.5615, 0.8374, 0.5623, 0.8373, 0.5632, 0.8491, 0.5678, 0.8441, 0.5715, 0.8369, 0.564, 0.4946, 0.8995, 0.4916, 0.9033, 0.4556, 0.8972, 0.4594, 0.8926, 0.5672, 0.9553, 0.5623, 0.9068, 0.5863, 0.9113, 0.59, 0.9547, 0.5623, 0.9068, 0.5631, 0.9035, 0.5864, 0.908, 0.5863, 0.9113, 0.7008, 0.9448, 0.7052, 0.9092, 0.7405, 0.9014, 0.7405, 0.9449, 0.173, 0.719, 0.1719, 0.7244, 0.1254, 0.715, 0.125, 0.7062, 0.125, 0.7062, 0.1254, 0.715, 0.08358, 0.7078, 0.08342, 0.6626, 0.08342, 0.6626, 0.08358, 0.7078, 0.05884, 0.7056, 0.05993, 0.6608, 0.6416, 0.08859, 0.6442, 0.04515, 0.6744, 0.03451, 0.6683, 0.07662, 0.5953, 0.03953, 0.6131, 0.04346, 0.6098, 0.0908, 0.5924, 0.08809, 0.6977, 0.06082, 0.7005, 0.02505, 0.7379, 0.0155, 0.7448, 0.05334, 0.5776, 0.03524, 0.5753, 0.08518, 0.5422, 0.07222, 0.5432, 0.02163, 0.4594, 0.8926, 0.4556, 0.8972, 0.4361, 0.8915, 0.4369, 0.8855, 0.6248, 0.9519, 0.6452, 0.9181, 0.6771, 0.9121, 0.6643, 0.9488, 0.5864, 0.908, 0.6427, 0.9143, 0.6452, 0.9181, 0.5863, 0.9113, 0.6643, 0.9488, 0.6771, 0.9121, 0.7052, 0.9092, 0.7008, 0.9448, 0.5447, 0.9517, 0.5458, 0.9618, 0.5061, 0.9561, 0.5011, 0.9438, 0.5011, 0.9438, 0.5061, 0.9561, 0.4707, 0.9523, 0.4584, 0.9374, 0.4584, 0.9374, 0.4707, 0.9523, 0.4316, 0.9561, 0.4318, 0.938, 0.59, 0.9547, 0.6248, 0.9519, 0.6233, 0.9651, 0.5882, 0.9646, 0.5387, 0.9032, 0.5372, 0.9067, 0.4916, 0.9033, 0.4946, 0.8995, 0.6683, 0.07662, 0.6744, 0.03451, 0.7005, 0.02505, 0.6977, 0.06082, 0.8374, 0.5623, 0.8487, 0.5615, 0.8491, 0.5678, 0.8373, 0.5632, 0.8351, 0.5638, 0.8317, 0.5716, 0.8286, 0.5703, 0.8344, 0.5635, 0.8367, 0.5623, 0.8374, 0.5623, 0.8373, 0.5632, 0.8366, 0.5629, 0.8353, 0.5633, 0.8351, 0.5638, 0.8344, 0.5635, 0.8348, 0.5631, 0.2557, 0.0911, 0.248, 0.09058, 0.2524, 0.02767, 0.261, 0.02808, 0.2027, 0.0871, 0.1915, 0.0841, 0.2073, 0.02193, 0.2173, 0.02486, 0.6132, 0.2519, 0.5919, 0.2458, 0.5908, 0.216, 0.6109, 0.2216, 0.6648, 0.6469, 0.6506, 0.6474, 0.6473, 0.6258, 0.6617, 0.6267, 0.6057, 0.6507, 0.5966, 0.6461, 0.5985, 0.6231, 0.6071, 0.6263, 0.6751, 0.733, 0.6582, 0.7267, 0.6512, 0.6734, 0.6658, 0.675, 0.611, 0.7126, 0.5998, 0.7069, 0.5994, 0.6663, 0.608, 0.6724, 0.8288, 0.8618, 0.825, 0.8709, 0.8105, 0.8621, 0.8178, 0.8537, 0.8397, 0.8131, 0.8468, 0.8029, 0.8572, 0.8166, 0.8486, 0.8244, 0.8564, 0.8362, 0.8425, 0.8491, 0.8331, 0.8392, 0.8486, 0.8244, 0.8468, 0.8029, 0.8653, 0.7797, 0.8763, 0.8011, 0.8572, 0.8166, 0.825, 0.8709, 0.8143, 0.8878, 0.7965, 0.8809, 0.8105, 0.8621, 0.8425, 0.8491, 0.8288, 0.8618, 0.8178, 0.8537, 0.8331, 0.8392, 0.9193, 0.5466, 0.919, 0.5564, 0.854, 0.5671, 0.8519, 0.5592, 0.8207, 0.6401, 0.8087, 0.6404, 0.797, 0.5966, 0.8093, 0.5949, 0.988, 0.5417, 0.9998, 0.5436, 0.9959, 0.5505, 0.9859, 0.5468, 0.7916, 0.7082, 0.797, 0.6407, 0.8087, 0.6404, 0.7997, 0.7085, 0.9839, 0.5519, 0.9187, 0.5671, 0.919, 0.5564, 0.9859, 0.5468, 0.8317, 0.5716, 0.8287, 0.5747, 0.8259, 0.5707, 0.8286, 0.5703, 0.7868, 0.4457, 0.8283, 0.4674, 0.8219, 0.4769, 0.7812, 0.4555, 0.7499, 0.4343, 0.7868, 0.4457, 0.7812, 0.4555, 0.7438, 0.4387, 0.8283, 0.4674, 0.8682, 0.5019, 0.8605, 0.5121, 0.8219, 0.4769, 0.7786, 0.5526, 0.8029, 0.5629, 0.802, 0.5679, 0.7758, 0.5584, 0.6973, 0.524, 0.7488, 0.5393, 0.7444, 0.546, 0.6997, 0.5309, 0.7488, 0.5393, 0.7786, 0.5526, 0.7758, 0.5584, 0.7444, 0.546, 0.7387, 0.4431, 0.7348, 0.4412, 0.7403, 0.4349, 0.7438, 0.4387, 0.8029, 0.5629, 0.8252, 0.5673, 0.8259, 0.5707, 0.802, 0.5679, 0.6895, 0.8083, 0.6685, 0.8033, 0.6582, 0.7267, 0.6751, 0.733, 0.6114, 0.7917, 0.5999, 0.7856, 0.5998, 0.7069, 0.611, 0.7126, 0.6071, 0.6263, 0.5985, 0.6231, 0.5988, 0.556, 0.6074, 0.5589, 0.6617, 0.6267, 0.6473, 0.6258, 0.6461, 0.5572, 0.6612, 0.5589, 0.6612, 0.5589, 0.6461, 0.5572, 0.6349, 0.4701, 0.6427, 0.4698, 0.6074, 0.5589, 0.5988, 0.556, 0.6041, 0.4696, 0.6117, 0.469, 0.8487, 0.5615, 0.8519, 0.5592, 0.854, 0.5671, 0.8491, 0.5678, 0.608, 0.6724, 0.5994, 0.6663, 0.5966, 0.6461, 0.6057, 0.6507, 0.6658, 0.675, 0.6512, 0.6734, 0.6506, 0.6474, 0.6648, 0.6469, 0.5697, 0.2398, 0.5919, 0.2458, 0.5863, 0.2789, 0.5765, 0.2705, 0.7038, 0.8851, 0.6836, 0.8638, 0.6685, 0.8033, 0.6895, 0.8083, 0.2159, 0.7314, 0.1943, 0.7265, 0.1955, 0.721, 0.2178, 0.7265, 0.09132, 0.6331, 0.05867, 0.6378, 0.04518, 0.5836, 0.1032, 0.6028, 0.06509, 0.5769, 0.08614, 0.5492, 0.1173, 0.5633, 0.8884, 0.8181, 0.8834, 0.8211, 0.8763, 0.8011, 0.8817, 0.7996, 0.9285, 0.768, 0.9344, 0.7808, 0.9215, 0.784, 0.914, 0.77, 0.1724, 0.335, 0.1534, 0.3309, 0.1588, 0.2976, 0.1771, 0.3018, 0.1465, 0.4471, 0.1226, 0.4388, 0.146, 0.363, 0.1673, 0.3678, 0.1241, 0.5338, 0.09564, 0.5231, 0.1047, 0.4964, 0.1309, 0.5065, 0.1783, 0.2413, 0.1613, 0.2387, 0.1688, 0.1665, 0.1843, 0.1699, 0.09538, 0.6208, 0.06307, 0.5864, 0.06509, 0.5769, 0.1032, 0.6028, 0.1673, 0.3678, 0.146, 0.363, 0.1534, 0.3309, 0.1724, 0.335, 0.1771, 0.3018, 0.1588, 0.2976, 0.1613, 0.2387, 0.1783, 0.2413, 0.1843, 0.1699, 0.1688, 0.1665, 0.1915, 0.0841, 0.2027, 0.0871, 0.1309, 0.5065, 0.1047, 0.4964, 0.1226, 0.4388, 0.1465, 0.4471, 0.12, 0.548, 0.09097, 0.5364, 0.09564, 0.5231, 0.1241, 0.5338, 0.2298, 0.583, 0.2109, 0.581, 0.213, 0.558, 0.2313, 0.5594, 0.234, 0.515, 0.2166, 0.5144, 0.2236, 0.4541, 0.2399, 0.455, 0.2537, 0.1686, 0.2438, 0.1688, 0.248, 0.09058, 0.2557, 0.0911, 0.2464, 0.2962, 0.2365, 0.2982, 0.2387, 0.2357, 0.2484, 0.234, 0.2473, 0.3697, 0.2338, 0.3697, 0.2345, 0.3325, 0.2457, 0.3312, 0.2212, 0.7009, 0.2006, 0.6959, 0.2048, 0.6605, 0.2235, 0.664, 0.5683, 0.2845, 0.5617, 0.313, 0.5164, 0.3155, 0.5176, 0.2795, 0.2484, 0.234, 0.2387, 0.2357, 0.2438, 0.1688, 0.2537, 0.1686, 0.2313, 0.5594, 0.213, 0.558, 0.2166, 0.5144, 0.234, 0.515, 0.2399, 0.455, 0.2236, 0.4541, 0.2338, 0.3697, 0.2473, 0.3697, 0.2457, 0.3312, 0.2345, 0.3325, 0.2365, 0.2982, 0.2464, 0.2962, 0.7952, 0.9464, 0.7829, 0.9441, 0.7896, 0.931, 0.8033, 0.9349, 0.7777, 0.8784, 0.778, 0.8709, 0.7965, 0.8809, 0.795, 0.8865, 0.2178, 0.7265, 0.1955, 0.721, 0.1984, 0.7167, 0.2197, 0.723, 0.5176, 0.2795, 0.5164, 0.3155, 0.4791, 0.3183, 0.4844, 0.2747, 0.6075, 0.1817, 0.5891, 0.1777, 0.5924, 0.08809, 0.6098, 0.0908, 0.4844, 0.2747, 0.4791, 0.3183, 0.4203, 0.3169, 0.4256, 0.269, 0.2235, 0.664, 0.2048, 0.6605, 0.209, 0.6051, 0.228, 0.6076, 0.6109, 0.2216, 0.5908, 0.216, 0.5891, 0.1777, 0.6075, 0.1817, 0.6771, 0.9121, 0.6745, 0.9066, 0.7033, 0.9031, 0.7052, 0.9092, 0.5372, 0.9067, 0.5387, 0.9032, 0.5631, 0.9035, 0.5623, 0.9068, 0.6452, 0.9181, 0.6427, 0.9143, 0.6745, 0.9066, 0.6771, 0.9121, 0.7755, 0.9257, 0.7725, 0.8999, 0.7895, 0.9046, 0.7896, 0.931, 0.9274, 0.7993, 0.9087, 0.8101, 0.9, 0.7915, 0.9215, 0.784, 0.8033, 0.9349, 0.8063, 0.9137, 0.8306, 0.9249, 0.8221, 0.9444, 0.8221, 0.9444, 0.8306, 0.9249, 0.8467, 0.9303, 0.8391, 0.9548, 0.9478, 0.8412, 0.9241, 0.8525, 0.9214, 0.8391, 0.9387, 0.8246, 0.9387, 0.8246, 0.9214, 0.8391, 0.9087, 0.8101, 0.9274, 0.7993, 0.9215, 0.784, 0.9, 0.7915, 0.8961, 0.7714, 0.914, 0.77, 0.914, 0.77, 0.8961, 0.7714, 0.8894, 0.7566, 0.9113, 0.7515, 0.7423, 0.918, 0.7479, 0.8932, 0.7725, 0.8999, 0.7755, 0.9257, 0.7896, 0.931, 0.7895, 0.9046, 0.8063, 0.9137, 0.8033, 0.9349, 0.7725, 0.8999, 0.7721, 0.8978, 0.7888, 0.9015, 0.7895, 0.9046, 0.9087, 0.8101, 0.9049, 0.8112, 0.8968, 0.7928, 0.9, 0.7915, 0.8063, 0.9137, 0.8055, 0.9097, 0.8302, 0.9202, 0.8306, 0.9249, 0.8306, 0.9249, 0.8302, 0.9202, 0.8453, 0.924, 0.8467, 0.9303, 0.9241, 0.8525, 0.9189, 0.8526, 0.9163, 0.8399, 0.9214, 0.8391, 0.9214, 0.8391, 0.9163, 0.8399, 0.9049, 0.8112, 0.9087, 0.8101, 0.9, 0.7915, 0.8968, 0.7928, 0.8923, 0.7731, 0.8961, 0.7714, 0.8961, 0.7714, 0.8923, 0.7731, 0.8865, 0.7583, 0.8894, 0.7566, 0.7479, 0.8932, 0.7519, 0.8902, 0.7721, 0.8978, 0.7725, 0.8999, 0.7895, 0.9046, 0.7888, 0.9015, 0.8055, 0.9097, 0.8063, 0.9137, 0.7721, 0.8978, 0.7777, 0.8784, 0.795, 0.8865, 0.7888, 0.9015, 0.9049, 0.8112, 0.8884, 0.8181, 0.8817, 0.7996, 0.8968, 0.7928, 0.8055, 0.9097, 0.8115, 0.8929, 0.8365, 0.903, 0.8302, 0.9202, 0.8302, 0.9202, 0.8365, 0.903, 0.8501, 0.9095, 0.8453, 0.924, 0.9189, 0.8526, 0.9038, 0.8581, 0.8982, 0.8463, 0.9163, 0.8399, 0.9163, 0.8399, 0.8982, 0.8463, 0.8884, 0.8181, 0.9049, 0.8112, 0.8968, 0.7928, 0.8817, 0.7996, 0.8729, 0.7797, 0.8923, 0.7731, 0.8923, 0.7731, 0.8729, 0.7797, 0.8727, 0.764, 0.8865, 0.7583, 0.7519, 0.8902, 0.7582, 0.8777, 0.7777, 0.8784, 0.7721, 0.8978, 0.7888, 0.9015, 0.795, 0.8865, 0.8115, 0.8929, 0.8055, 0.9097, 0.1833, 0.9192, 0.1613, 0.9146, 0.1611, 0.8916, 0.1838, 0.8947, 0.1833, 0.9192, 0.1838, 0.8947, 0.2118, 0.898, 0.2094, 0.9242, 0.07817, 0.9163, 0.05656, 0.9245, 0.04529, 0.8918, 0.07351, 0.8872, 0.07817, 0.9163, 0.07351, 0.8872, 0.1058, 0.8839, 0.1079, 0.9132, 0.1369, 0.9136, 0.1079, 0.9132, 0.1058, 0.8839, 0.1358, 0.8888, 0.1369, 0.9136, 0.1358, 0.8888, 0.1611, 0.8916, 0.1613, 0.9146, 0.2373, 0.9298, 0.2094, 0.9242, 0.2118, 0.898, 0.2418, 0.9042, 0.2373, 0.9298, 0.2418, 0.9042, 0.2658, 0.9075, 0.2567, 0.9373, 0.2279, 0.9382, 0.2335, 0.9336, 0.2529, 0.9412, 0.2473, 0.9473, 0.2279, 0.9382, 0.2042, 0.9325, 0.2074, 0.9277, 0.2335, 0.9336, 0.1387, 0.923, 0.1371, 0.9169, 0.1609, 0.918, 0.1609, 0.9248, 0.1387, 0.923, 0.1129, 0.9238, 0.1095, 0.9172, 0.1371, 0.9169, 0.08756, 0.9277, 0.08151, 0.9208, 0.1095, 0.9172, 0.1129, 0.9238, 0.08756, 0.9277, 0.06647, 0.9377, 0.06067, 0.93, 0.08151, 0.9208, 0.1812, 0.9275, 0.1825, 0.9221, 0.2074, 0.9277, 0.2042, 0.9325, 0.1812, 0.9275, 0.1609, 0.9248, 0.1609, 0.918, 0.1825, 0.9221, 0.2335, 0.9336, 0.2373, 0.9298, 0.2567, 0.9373, 0.2529, 0.9412, 0.2335, 0.9336, 0.2074, 0.9277, 0.2094, 0.9242, 0.2373, 0.9298, 0.1371, 0.9169, 0.1369, 0.9136, 0.1613, 0.9146, 0.1609, 0.918, 0.1371, 0.9169, 0.1095, 0.9172, 0.1079, 0.9132, 0.1369, 0.9136, 0.08151, 0.9208, 0.07817, 0.9163, 0.1079, 0.9132, 0.1095, 0.9172, 0.08151, 0.9208, 0.06067, 0.93, 0.05656, 0.9245, 0.07817, 0.9163, 0.1825, 0.9221, 0.1833, 0.9192, 0.2094, 0.9242, 0.2074, 0.9277, 0.1825, 0.9221, 0.1609, 0.918, 0.1613, 0.9146, 0.1833, 0.9192, 0.1065, 0.8254, 0.1111, 0.8267, 0.1035, 0.8532, 0.1025, 0.8501, 0.105, 0.8591, 0.1067, 0.8597, 0.1122, 0.8659, 0.1102, 0.8673, 0.06451, 0.8244, 0.06469, 0.8269, 0.05758, 0.8258, 0.05746, 0.823, 0.07856, 0.8293, 0.07852, 0.8311, 0.07176, 0.8285, 0.07189, 0.8269, 0.0914, 0.84, 0.09782, 0.8458, 0.09789, 0.8468, 0.0916, 0.8413, 0.07856, 0.8293, 0.08546, 0.8345, 0.08536, 0.836, 0.07852, 0.8311, 0.09782, 0.8458, 0.1025, 0.8501, 0.1035, 0.8532, 0.1067, 0.8597, 0.105, 0.8591, 0.09789, 0.8468, 0.08546, 0.8345, 0.0914, 0.84, 0.0916, 0.8413, 0.08536, 0.836, 0.07189, 0.8269, 0.07176, 0.8285, 0.06469, 0.8269, 0.06451, 0.8244, 0.05746, 0.823, 0.05758, 0.8258, 0.05005, 0.8248, 0.04972, 0.8227, 0.5447, 0.9517, 0.5372, 0.9067, 0.5623, 0.9068, 0.5672, 0.9553, 0.228, 0.6076, 0.209, 0.6051, 0.2109, 0.581, 0.2298, 0.583, 0.1173, 0.5633, 0.08614, 0.5492, 0.09097, 0.5364, 0.12, 0.548, 0.2657, 0.6082, 0.228, 0.6076, 0.2298, 0.583, 0.2666, 0.5835, 0.4242, 0.5574, 0.3942, 0.5643, 0.3907, 0.5506, 0.4206, 0.544, 0.3121, 0.5962, 0.2657, 0.6082, 0.2666, 0.5835, 0.3115, 0.5747, 0.3942, 0.5643, 0.348, 0.5803, 0.3469, 0.5625, 0.3907, 0.5506, 0.209, 0.6051, 0.1899, 0.6019, 0.1921, 0.5784, 0.2109, 0.581, 0.1464, 0.5816, 0.1173, 0.5633, 0.12, 0.548, 0.1489, 0.5624, 0.1899, 0.6019, 0.1464, 0.5816, 0.1489, 0.5624, 0.1921, 0.5784, 0.348, 0.5803, 0.3121, 0.5962, 0.3115, 0.5747, 0.3469, 0.5625, 0.5458, 0.9618, 0.5447, 0.9517, 0.5672, 0.9553, 0.5667, 0.9651, 0.5863, 0.9113, 0.6452, 0.9181, 0.6248, 0.9519, 0.59, 0.9547, 0.4556, 0.8972, 0.4584, 0.9374, 0.4318, 0.938, 0.4361, 0.8915, 0.4916, 0.9033, 0.5011, 0.9438, 0.4584, 0.9374, 0.4556, 0.8972, 0.5372, 0.9067, 0.5447, 0.9517, 0.5011, 0.9438, 0.4916, 0.9033, 0.6601, 0.9634, 0.6643, 0.9488, 0.7008, 0.9448, 0.6946, 0.9624, 0.6233, 0.9651, 0.6248, 0.9519, 0.6643, 0.9488, 0.6601, 0.9634, 0.6946, 0.9624, 0.7008, 0.9448, 0.7405, 0.9449, 0.7418, 0.9633, 0.5667, 0.9651, 0.5672, 0.9553, 0.59, 0.9547, 0.5882, 0.9646, 0.6131, 0.04346, 0.6442, 0.04515, 0.6416, 0.08859, 0.6098, 0.0908, 0.2204, 0.7129, 0.1994, 0.7073, 0.2006, 0.6959, 0.2212, 0.7009, 0.09243, 0.6264, 0.05373, 0.5851, 0.06307, 0.5864, 0.09538, 0.6208, 0.4364, 0.6152, 0.3979, 0.6232, 0.435, 0.5991, 0.4359, 0.6071, 0.2755, 0.7094, 0.2204, 0.7129, 0.2212, 0.7009, 0.2755, 0.6975, 0.1994, 0.7073, 0.1777, 0.7027, 0.1796, 0.6913, 0.2006, 0.6959, 0.3149, 0.6974, 0.2755, 0.7094, 0.2755, 0.6975, 0.3174, 0.684, 0.124, 0.6656, 0.09243, 0.6264, 0.09538, 0.6208, 0.127, 0.6565, 0.1777, 0.7027, 0.124, 0.6656, 0.127, 0.6565, 0.1796, 0.6913, 0.2764, 0.6605, 0.3187, 0.6416, 0.3174, 0.684, 0.2755, 0.6975, 0.7413, 0.8975, 0.7405, 0.9014, 0.7052, 0.9092, 0.7033, 0.9031, 0.3398, 0.7252, 0.3378, 0.7394, 0.3105, 0.7394, 0.312, 0.7245, 0.3458, 0.6872, 0.3833, 0.6682, 0.3768, 0.7012, 0.3423, 0.6995, 0.3398, 0.7252, 0.3737, 0.7256, 0.3727, 0.7404, 0.3378, 0.7394, 0.3547, 0.6245, 0.3968, 0.6037, 0.3979, 0.6232, 0.3469, 0.6695, 0.3187, 0.6416, 0.3547, 0.6245, 0.3469, 0.6695, 0.3174, 0.684, 0.3142, 0.7089, 0.3423, 0.6995, 0.3398, 0.7252, 0.312, 0.7245, 0.3149, 0.6974, 0.3458, 0.6872, 0.3423, 0.6995, 0.3142, 0.7089, 0.3423, 0.6995, 0.3768, 0.7012, 0.3737, 0.7256, 0.3398, 0.7252, 0.3174, 0.684, 0.3469, 0.6695, 0.3458, 0.6872, 0.3149, 0.6974, 0.3469, 0.6695, 0.3979, 0.6232, 0.3833, 0.6682, 0.3458, 0.6872, 0.1763, 0.7124, 0.1214, 0.6735, 0.124, 0.6656, 0.1777, 0.7027, 0.1214, 0.6735, 0.09132, 0.6331, 0.09243, 0.6264, 0.124, 0.6656, 0.3142, 0.7089, 0.2757, 0.7197, 0.2755, 0.7094, 0.3149, 0.6974, 0.1984, 0.7167, 0.1763, 0.7124, 0.1777, 0.7027, 0.1994, 0.7073, 0.2757, 0.7197, 0.2197, 0.723, 0.2204, 0.7129, 0.2755, 0.7094, 0.09132, 0.6331, 0.04518, 0.5836, 0.05373, 0.5851, 0.09243, 0.6264, 0.2197, 0.723, 0.1984, 0.7167, 0.1994, 0.7073, 0.2204, 0.7129, 0.3154, 0.8228, 0.3128, 0.8169, 0.3399, 0.8027, 0.3442, 0.8078, 0.3478, 0.8131, 0.3503, 0.8188, 0.3525, 0.8247, 0.3537, 0.832, 0.3541, 0.8394, 0.3541, 0.8472, 0.3514, 0.8591, 0.3457, 0.8669, 0.3361, 0.8758, 0.3317, 0.8632, 0.3285, 0.8543, 0.326, 0.8475, 0.3226, 0.8405, 0.3207, 0.8344, 0.3181, 0.8286, 0.09171, 0.8166, 0.0958, 0.8194, 0.1023, 0.8224, 0.1065, 0.8254, 0.1025, 0.8501, 0.09782, 0.8458, 0.0914, 0.84, 0.08546, 0.8345, 0.07856, 0.8293, 0.07189, 0.8269, 0.06451, 0.8244, 0.05746, 0.823, 0.04972, 0.8227, 0.0536, 0.8002, 0.05708, 0.8016, 0.06048, 0.803, 0.06489, 0.8037, 0.06941, 0.8042, 0.07384, 0.8059, 0.07802, 0.8074, 0.08574, 0.8111])
me_cube.materials.append(mat_material)
me_cube.use_remesh_preserve_volume = False
me_cube.use_remesh_preserve_attributes = False
me_cube.use_mirror_vertex_groups = False
me_cube.update()

# ---- objects
ob_cube = bpy.data.objects.new('Cube', me_cube)

# ---- transforms, parenting, visibility, modifiers, constraints
ob_cube.location = (0.0, 0.0, 1.025)
ob_cube.scale = (0.1224, 0.1224, 0.1224)
ob_cube.lock_rotations_4d = False
ob_cube.empty_display_type = 'ARROWS'
ob_cube.lineart.crease_threshold = 0.0
_m = ob_cube.modifiers.new('Mirror', 'MIRROR')
_m.use_clip = True

# ---- collection membership
col_collection_1.objects.link(ob_cube)

# ---- scene / render settings (as saved in the file)
scene.frame_start = 1; scene.frame_end = 250; scene.frame_set(0)
scene.render.engine = 'BLENDER_EEVEE_NEXT'
scene.render.resolution_percentage = 50
scene.render.dither_intensity = 0.0
scene.cycles.use_denoising = False
scene.cycles.samples = 128
scene.cycles.sampling_pattern = 'TABULATED_SOBOL'
scene.cycles.use_adaptive_sampling = False
scene.cycles.use_light_tree = False
scene.cycles.blur_glossy = 0.0
scene.cycles.sample_clamp_indirect = 0.0
scene.view_settings.view_transform = 'Standard'
bpy.context.view_layer.update()

# ---- added for rendering (the .blend has no active camera and no usable light): camera, sun
cam_auto = bpy.data.cameras.new('AutoCamera')
cam_auto.lens = 50.0
cam_auto.sensor_width = 36.0
cam_auto.clip_end = 1000.0
ob_auto_camera = bpy.data.objects.new('AutoCamera', cam_auto)
scene.collection.objects.link(ob_auto_camera)
ob_auto_camera.location = (2.04723, -2.46941, 2.66334)
ob_auto_camera.rotation_euler = (1.09748, -7.21219e-08, 0.694738)
scene.camera = ob_auto_camera
light_auto_sun = bpy.data.lights.new('AutoSun', 'SUN')
light_auto_sun.energy = 3.0
light_auto_sun.angle = 0.0523599
ob_auto_sun = bpy.data.objects.new('AutoSun', light_auto_sun)
scene.collection.objects.link(ob_auto_sun)
ob_auto_sun.rotation_euler = (0.872665, 0.174533, 0.523599)
bpy.context.view_layer.update()
